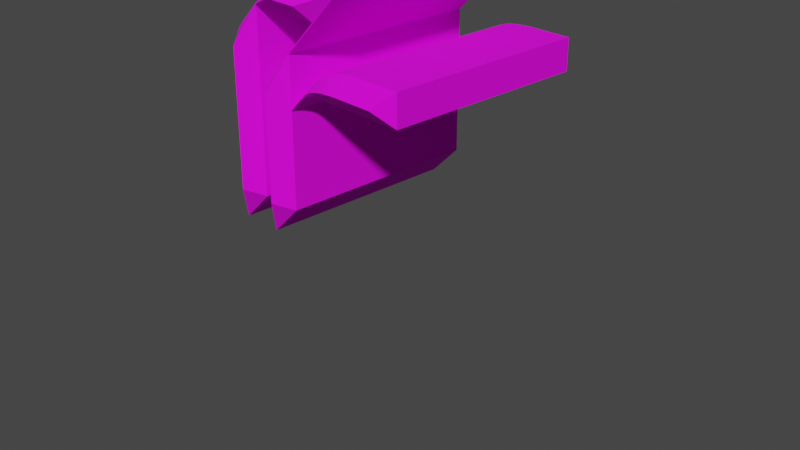 # Source: glyph.blend  (saved by Blender 2.90.8; exported with 4.5.12 LTS)
import bpy
from mathutils import Matrix  # noqa: F401  (used for matrix-valued properties, if any)

bpy.ops.wm.read_factory_settings(use_empty=True)
scene = bpy.context.scene
scene.name = 'Scene'

# ---- collections
col_collection = bpy.data.collections.new('Collection'); scene.collection.children.link(col_collection)

# ---- images (referenced by path relative to the original .blend; pixels are not part of the script)
import os
ASSET_DIR = os.environ.get("B2B_ASSET_DIR", "")  # directory of the original .blend (textures are referenced by path, not embedded)
HERE = os.path.dirname(os.path.abspath(__file__))  # packed textures are extracted next to this script under _unpacked/

def load_image(name, relpath, width, height, colorspace="sRGB"):
    """Load a texture the original file referenced (path relative to the .blend, or extracted next to this script)."""
    p = next((c for c in (os.path.join(HERE, relpath), os.path.join(ASSET_DIR, relpath)) if relpath and os.path.exists(c)), "")
    if p:
        img = bpy.data.images.load(p, check_existing=True)
        img.name = name
    else:  # same state as the original file: an image datablock whose file is absent (Cycles renders it pink)
        img = bpy.data.images.new(name, width, height)
        img.source = "FILE"
        img.filepath = "//" + (relpath or name)
    img.colorspace_settings.name = colorspace
    return img
img_glyph0000_psd = load_image('glyph0000.psd', 'glyph0000.psd', 1024, 1024, 'sRGB')
img_glyph_extrusion_material___default_texture0000_psd = load_image('glyph Extrusion Material - Default Texture0000.psd', 'glyph Extrusion Material - Default Texture0000.psd', 1024, 1024, 'sRGB')

# ---- materials (node trees are filled in below, after node groups)
mat_glyph_front_inflation_material = bpy.data.materials.new('glyph Front Inflation Material')
mat_glyph_front_inflation_material.use_transparent_shadow = False
mat_glyph_front_inflation_material.diffuse_color = (0.5, 0.5, 0.5, 1.0)
mat_glyph_front_inflation_material.roughness = 0.9179
mat_glyph_front_inflation_material.specular_intensity = 0.2
mat_glyph_front_bevel_material = bpy.data.materials.new('glyph Front Bevel Material')
mat_glyph_front_bevel_material.use_transparent_shadow = False
mat_glyph_front_bevel_material.diffuse_color = (0.5, 0.5, 0.5, 1.0)
mat_glyph_front_bevel_material.roughness = 0.9179
mat_glyph_front_bevel_material.specular_intensity = 0.2
mat_glyph_extrusion_material = bpy.data.materials.new('glyph Extrusion Material')
mat_glyph_extrusion_material.use_transparent_shadow = False
mat_glyph_extrusion_material.diffuse_color = (0.5, 0.5, 0.5, 1.0)
mat_glyph_extrusion_material.roughness = 0.9179
mat_glyph_extrusion_material.specular_intensity = 0.2
mat_glyph_back_bevel_material = bpy.data.materials.new('glyph Back Bevel Material')
mat_glyph_back_bevel_material.use_transparent_shadow = False
mat_glyph_back_bevel_material.diffuse_color = (0.5, 0.5, 0.5, 1.0)
mat_glyph_back_bevel_material.roughness = 0.9179
mat_glyph_back_bevel_material.specular_intensity = 0.2
mat_glyph_back_inflation_material = bpy.data.materials.new('glyph Back Inflation Material')
mat_glyph_back_inflation_material.use_transparent_shadow = False
mat_glyph_back_inflation_material.diffuse_color = (0.5, 0.5, 0.5, 1.0)
mat_glyph_back_inflation_material.roughness = 0.9179
mat_glyph_back_inflation_material.specular_intensity = 0.2

# ---- material node trees
mat_glyph_front_inflation_material.use_nodes = True; mat_glyph_front_inflation_material.node_tree.nodes.clear()
_N = mat_glyph_front_inflation_material.node_tree.nodes; _L = mat_glyph_front_inflation_material.node_tree.links
n0 = _N.new('ShaderNodeBsdfPrincipled'); n0.name = 'Principled BSDF'; n0.location = (10, 300)
n0.distribution = 'GGX'
n0.subsurface_method = 'BURLEY'
n0.inputs[2].default_value = 0.9179
n0.inputs[3].default_value = 1.45
n0.inputs[13].default_value = 0.2
n0.inputs[27].default_value = (0.0, 0.0, 0.0, 1.0)
n0.inputs[28].default_value = 1.0
n1 = _N.new('ShaderNodeOutputMaterial'); n1.name = 'Material Output'; n1.location = (300, 300)
n2 = _N.new('ShaderNodeTexImage'); n2.name = 'Image Texture'; n2.location = (-300, 600)
n2.image = img_glyph0000_psd
n3 = _N.new('ShaderNodeTexCoord'); n3.name = 'Texture Coordinate'; n3.location = (-1500, 300)
n3.label = 'Texture Coords'
n4 = _N.new('ShaderNodeMapping'); n4.name = 'Mapping'; n4.location = (-600, 600)
n4.vector_type = 'TEXTURE'
n4.inputs[1].default_value = (0.08577, 7e-06, 1.0)
n4.inputs[3].default_value = (0.8547, 1.001, 1.0)
_L.new(n0.outputs[0], n1.inputs[0])
_L.new(n2.outputs[0], n0.inputs[0])
_L.new(n4.outputs[0], n2.inputs[0])
_L.new(n3.outputs[2], n4.inputs[0])
n1.is_active_output = True
mat_glyph_front_bevel_material.use_nodes = True; mat_glyph_front_bevel_material.node_tree.nodes.clear()
_N = mat_glyph_front_bevel_material.node_tree.nodes; _L = mat_glyph_front_bevel_material.node_tree.links
n0 = _N.new('ShaderNodeBsdfPrincipled'); n0.name = 'Principled BSDF'; n0.location = (10, 300)
n0.distribution = 'GGX'
n0.subsurface_method = 'BURLEY'
n0.inputs[2].default_value = 0.9179
n0.inputs[3].default_value = 1.45
n0.inputs[13].default_value = 0.2
n0.inputs[27].default_value = (0.0, 0.0, 0.0, 1.0)
n0.inputs[28].default_value = 1.0
n1 = _N.new('ShaderNodeOutputMaterial'); n1.name = 'Material Output'; n1.location = (300, 300)
n2 = _N.new('ShaderNodeTexImage'); n2.name = 'Image Texture'; n2.location = (-300, 600)
n2.image = img_glyph0000_psd
n3 = _N.new('ShaderNodeTexCoord'); n3.name = 'Texture Coordinate'; n3.location = (-1500, 300)
n3.label = 'Texture Coords'
n4 = _N.new('ShaderNodeMapping'); n4.name = 'Mapping'; n4.location = (-600, 600)
n4.vector_type = 'TEXTURE'
n4.inputs[1].default_value = (0.08577, 7e-06, 1.0)
n4.inputs[3].default_value = (0.8547, 1.001, 1.0)
_L.new(n0.outputs[0], n1.inputs[0])
_L.new(n2.outputs[0], n0.inputs[0])
_L.new(n4.outputs[0], n2.inputs[0])
_L.new(n3.outputs[2], n4.inputs[0])
n1.is_active_output = True
mat_glyph_extrusion_material.use_nodes = True; mat_glyph_extrusion_material.node_tree.nodes.clear()
_N = mat_glyph_extrusion_material.node_tree.nodes; _L = mat_glyph_extrusion_material.node_tree.links
n0 = _N.new('ShaderNodeBsdfPrincipled'); n0.name = 'Principled BSDF'; n0.location = (10, 300)
n0.distribution = 'GGX'
n0.subsurface_method = 'BURLEY'
n0.inputs[2].default_value = 0.9179
n0.inputs[3].default_value = 1.45
n0.inputs[13].default_value = 0.2
n0.inputs[27].default_value = (0.0, 0.0, 0.0, 1.0)
n0.inputs[28].default_value = 1.0
n1 = _N.new('ShaderNodeOutputMaterial'); n1.name = 'Material Output'; n1.location = (300, 300)
n2 = _N.new('ShaderNodeTexImage'); n2.name = 'Image Texture'; n2.location = (-300, 600)
n2.image = img_glyph_extrusion_material___default_texture0000_psd
_L.new(n0.outputs[0], n1.inputs[0])
_L.new(n2.outputs[0], n0.inputs[0])
n1.is_active_output = True
mat_glyph_back_bevel_material.use_nodes = True; mat_glyph_back_bevel_material.node_tree.nodes.clear()
_N = mat_glyph_back_bevel_material.node_tree.nodes; _L = mat_glyph_back_bevel_material.node_tree.links
n0 = _N.new('ShaderNodeBsdfPrincipled'); n0.name = 'Principled BSDF'; n0.location = (10, 300)
n0.distribution = 'GGX'
n0.subsurface_method = 'BURLEY'
n0.inputs[2].default_value = 0.9179
n0.inputs[3].default_value = 1.45
n0.inputs[13].default_value = 0.2
n0.inputs[27].default_value = (0.0, 0.0, 0.0, 1.0)
n0.inputs[28].default_value = 1.0
n1 = _N.new('ShaderNodeOutputMaterial'); n1.name = 'Material Output'; n1.location = (300, 300)
n2 = _N.new('ShaderNodeTexImage'); n2.name = 'Image Texture'; n2.location = (-300, 600)
n2.image = img_glyph0000_psd
n3 = _N.new('ShaderNodeTexCoord'); n3.name = 'Texture Coordinate'; n3.location = (-1500, 300)
n3.label = 'Texture Coords'
n4 = _N.new('ShaderNodeMapping'); n4.name = 'Mapping'; n4.location = (-600, 600)
n4.vector_type = 'TEXTURE'
n4.inputs[1].default_value = (0.08577, 7e-06, 1.0)
n4.inputs[3].default_value = (0.8547, 1.001, 1.0)
_L.new(n0.outputs[0], n1.inputs[0])
_L.new(n2.outputs[0], n0.inputs[0])
_L.new(n4.outputs[0], n2.inputs[0])
_L.new(n3.outputs[2], n4.inputs[0])
n1.is_active_output = True
mat_glyph_back_inflation_material.use_nodes = True; mat_glyph_back_inflation_material.node_tree.nodes.clear()
_N = mat_glyph_back_inflation_material.node_tree.nodes; _L = mat_glyph_back_inflation_material.node_tree.links
n0 = _N.new('ShaderNodeBsdfPrincipled'); n0.name = 'Principled BSDF'; n0.location = (10, 300)
n0.distribution = 'GGX'
n0.subsurface_method = 'BURLEY'
n0.inputs[2].default_value = 0.9179
n0.inputs[3].default_value = 1.45
n0.inputs[13].default_value = 0.2
n0.inputs[27].default_value = (0.0, 0.0, 0.0, 1.0)
n0.inputs[28].default_value = 1.0
n1 = _N.new('ShaderNodeOutputMaterial'); n1.name = 'Material Output'; n1.location = (300, 300)
n2 = _N.new('ShaderNodeTexImage'); n2.name = 'Image Texture'; n2.location = (-300, 600)
n2.image = img_glyph0000_psd
n3 = _N.new('ShaderNodeTexCoord'); n3.name = 'Texture Coordinate'; n3.location = (-1500, 300)
n3.label = 'Texture Coords'
n4 = _N.new('ShaderNodeMapping'); n4.name = 'Mapping'; n4.location = (-600, 600)
n4.vector_type = 'TEXTURE'
n4.inputs[1].default_value = (0.08577, 7e-06, 1.0)
n4.inputs[3].default_value = (0.8547, 1.001, 1.0)
_L.new(n0.outputs[0], n1.inputs[0])
_L.new(n2.outputs[0], n0.inputs[0])
_L.new(n4.outputs[0], n2.inputs[0])
_L.new(n3.outputs[2], n4.inputs[0])
n1.is_active_output = True

# ---- world
world_world = bpy.data.worlds.new('World'); scene.world = world_world
world_world.use_nodes = True; world_world.node_tree.nodes.clear()
_N = world_world.node_tree.nodes; _L = world_world.node_tree.links
n0 = _N.new('ShaderNodeOutputWorld'); n0.name = 'World Output'; n0.location = (300, 300)
n1 = _N.new('ShaderNodeBackground'); n1.name = 'Background'; n1.location = (10, 300)
n1.inputs[0].default_value = (0.05088, 0.05088, 0.05088, 1.0)
_L.new(n1.outputs[0], n0.inputs[0])
n0.is_active_output = True
world_world.color = (0.05088, 0.05088, 0.05088)
world_world.use_sun_shadow = False
world_world.sun_shadow_jitter_overblur = 0.0

# ---- cameras
cam_camera = bpy.data.cameras.new('Camera')
cam_camera.clip_end = 100.0
cam_camera.ortho_scale = 7.314

# ---- meshes
me_glyph = bpy.data.meshes.new('glyph')
me_glyph.from_pydata([(-513.0, 1248.0, 841.8), (27.0, 1779.0, 847.8), (21.0, 1782.0, 841.8), (-253.4, 1499.0, 848.2), (34.42, 1797.0, 855.2), (21.01, 1784.0, 841.8), (27.0, 1779.0, 847.8), (-616.8, 1788.0, 847.6), (-611.0, 1782.0, 841.8), (-344.8, 1900.0, 959.3), (-742.9, 316.9, 973.7), (-611.0, 262.0, 841.8), (-742.5, 1445.0, 973.3), (-875.0, 0.0, 841.8), (-611.0, 262.0, 841.8), (-742.9, 316.9, 973.7), (-742.5, 1445.0, 973.3), (-874.0, 1452.0, 841.8), (-742.9, 316.9, 973.7), (-871.3, 1480.0, 841.8), (-741.7, 1463.0, 972.5), (-868.4, 1498.0, 841.8), (-741.0, 1472.0, 971.8), (-864.3, 1515.0, 841.8), (-740.2, 1478.0, 971.0), (-859.0, 1530.0, 841.8), (-739.5, 1483.0, 970.3), (-854.0, 1541.0, 841.8), (-739.3, 1483.0, 970.1), (-842.3, 1562.0, 841.8), (-736.2, 1495.0, 967.0), (-828.6, 1582.0, 841.8), (-732.3, 1508.0, 963.1), (-813.4, 1600.0, 841.8), (-727.0, 1522.0, 957.8), (-788.6, 1626.0, 841.8), (-714.7, 1553.0, 945.5), (-344.8, 1900.0, 959.3), (-423.7, 1988.0, 841.8), (-616.8, 1788.0, 847.6), (-332.6, 1905.0, 963.6), (-406.3, 2002.0, 841.8), (-320.6, 1909.0, 967.4), (-387.6, 2015.0, 841.8), (-310.2, 1911.0, 970.1), (-367.2, 2026.0, 841.8), (-299.9, 1913.0, 972.2), (-345.0, 2036.0, 841.8), (-292.3, 1915.0, 973.4), (-324.7, 2042.0, 841.8), (-285.7, 1915.0, 974.0), (-307.0, 2046.0, 841.8), (-275.6, 1916.0, 974.6), (-287.9, 2048.0, 841.8), (-253.6, 1917.0, 975.3), (-257.4, 2050.0, 841.8), (303.0, 2048.0, 841.8), (-15.25, 1917.0, 974.4), (-253.4, 1499.0, 848.2), (-247.0, 1496.0, 841.8), (27.0, 1779.0, 847.8), (-253.5, 1066.0, 848.3), (-247.0, 1082.0, 841.8), (-380.0, 1193.0, 974.8), (-253.5, 1066.0, 848.3), (-231.4, 1091.0, 846.7), (-247.0, 1082.0, 841.8), (87.1, 1312.0, 908.4), (45.55, 1364.0, 841.8), (27.04, 1290.0, 886.2), (146.6, 1332.0, 928.3), (97.21, 1403.0, 841.8), (190.0, 1344.0, 941.2), (138.6, 1430.0, 841.8), (214.3, 1351.0, 947.6), (166.2, 1445.0, 841.8), (236.5, 1356.0, 952.5), (194.3, 1458.0, 841.8), (260.6, 1360.0, 956.8), (224.5, 1469.0, 841.8), (286.1, 1363.0, 960.6), (256.5, 1479.0, 841.8), (329.8, 1368.0, 965.4), (307.8, 1490.0, 841.8), (394.8, 1373.0, 970.2), (381.3, 1500.0, 841.8), (484.0, 1375.0, 973.5), (479.5, 1507.0, 841.8), (875.0, 1506.0, 841.8), (743.1, 1374.0, 973.7), (875.0, 1242.0, 841.8), (875.0, 1506.0, 841.8), (743.1, 1374.0, 973.7), (743.1, 1374.0, 973.7), (484.0, 1375.0, 973.5), (875.0, 1242.0, 841.8), (-15.6, 1243.0, 841.8), (19.85, 1246.0, 841.8), (-19.09, 1269.0, 868.6), (-36.61, 1239.0, 841.8), (-40.61, 1258.0, 861.4), (-46.16, 1237.0, 841.8), (-50.56, 1253.0, 858.4), (-55.0, 1234.0, 841.8), (-59.72, 1247.0, 855.8), (-63.23, 1231.0, 841.8), (-68.26, 1242.0, 853.8), (-72.19, 1226.0, 841.8), (-77.32, 1235.0, 852.1), (-91.91, 1214.0, 841.8), (-96.29, 1220.0, 849.5), (-113.4, 1198.0, 841.8), (-117.0, 1202.0, 847.7), (-147.1, 1169.0, 841.8), (-149.9, 1172.0, 846.0), (-191.0, 1127.0, 841.8), (-193.6, 1129.0, 845.6), (-231.4, 1091.0, 846.7), (-227.8, 1087.0, 841.8), (-253.5, 1066.0, 848.3), (-247.0, 1064.0, 841.8), (-380.0, 1066.0, 974.8), (-380.0, 319.4, 974.8), (-253.5, 1066.0, 848.3), (-513.0, 0.0, 841.8), (-247.0, 264.0, 841.8), (-380.0, 319.4, 974.8), (-380.0, 1193.0, 974.8), (-513.0, 1248.0, 841.8), (-380.0, 1066.0, 974.8), (-380.0, 1193.0, 974.8), (21.0, 1782.0, 841.8), (21.01, 1784.0, 841.8), (-332.6, 1905.0, 963.6), (-320.6, 1909.0, 967.4), (-310.2, 1911.0, 970.1), (-299.9, 1913.0, 972.2), (-292.3, 1915.0, 973.4), (-285.7, 1915.0, 974.0), (-275.6, 1916.0, 974.6), (-253.6, 1917.0, 975.3), (34.42, 1797.0, 855.2), (-15.25, 1917.0, 974.4), (-741.7, 1463.0, 972.5), (-741.0, 1472.0, 971.8), (-740.2, 1478.0, 971.0), (-739.5, 1483.0, 970.3), (-739.3, 1483.0, 970.1), (-736.2, 1495.0, 967.0), (-732.3, 1508.0, 963.1), (-727.0, 1522.0, 957.8), (-714.7, 1553.0, 945.5), (-611.0, 1782.0, 841.8), (-616.8, 1788.0, 847.6), (-875.0, 0.0, 841.8), (303.0, 2048.0, 841.8), (34.42, 1797.0, 855.2), (-15.25, 1917.0, 974.4), (-380.0, 1066.0, 974.8), (-247.0, 1496.0, 841.8), (-253.4, 1499.0, 848.2), (-193.6, 1129.0, 845.6), (-2.972, 1323.0, 841.8), (-149.9, 1172.0, 846.0), (-117.0, 1202.0, 847.7), (-96.29, 1220.0, 849.5), (-77.32, 1235.0, 852.1), (-68.26, 1242.0, 853.8), (-59.72, 1247.0, 855.8), (-50.56, 1253.0, 858.4), (-40.61, 1258.0, 861.4), (-19.09, 1269.0, 868.6), (18.12, 1287.0, 882.5), (394.8, 1373.0, 970.2), (329.8, 1368.0, 965.4), (286.1, 1363.0, 960.6), (260.6, 1360.0, 956.8), (236.5, 1356.0, 952.5), (214.3, 1351.0, 947.6), (190.0, 1344.0, 941.2), (146.6, 1332.0, 928.3), (87.1, 1312.0, 908.4), (27.04, 1290.0, 886.2), (18.12, 1287.0, 882.5), (-247.0, 1064.0, 841.8), (-247.0, 264.0, 841.8), (-380.0, 319.4, 974.8), (-513.0, 0.0, 841.8), (-513.0, 1248.0, -908.5), (-513.0, 1248.0, 841.8), (21.0, 1782.0, 841.8), (21.0, 1782.0, -908.5), (21.0, 1782.0, -908.5), (21.0, 1782.0, 841.8), (21.01, 1784.0, 841.8), (21.01, 1784.0, -908.5), (21.01, 1784.0, -908.5), (21.01, 1784.0, 841.8), (-611.0, 1782.0, 841.8), (-611.0, 1782.0, -908.5), (-611.0, 1782.0, -908.5), (-611.0, 1782.0, 841.8), (-611.0, 262.0, 841.8), (-611.0, 262.0, -908.5), (-611.0, 262.0, -908.5), (-611.0, 262.0, 841.8), (-875.0, 0.0, 841.8), (-875.0, 0.0, -908.5), (-875.0, 0.0, -908.5), (-875.0, 0.0, 841.8), (-874.0, 1452.0, 841.8), (-874.0, 1452.0, -908.5), (-871.3, 1480.0, 841.8), (-871.3, 1480.0, -908.5), (-868.4, 1498.0, 841.8), (-868.4, 1498.0, -908.5), (-864.3, 1515.0, 841.8), (-864.3, 1515.0, -908.5), (-859.0, 1530.0, 841.8), (-859.0, 1530.0, -908.5), (-854.0, 1541.0, 841.8), (-854.0, 1541.0, -908.5), (-842.3, 1562.0, 841.8), (-842.3, 1562.0, -908.5), (-828.6, 1582.0, 841.8), (-828.6, 1582.0, -908.5), (-813.4, 1600.0, 841.8), (-813.4, 1600.0, -908.5), (-788.6, 1626.0, 841.8), (-788.6, 1626.0, -908.5), (-423.7, 1988.0, 841.8), (-423.7, 1988.0, -908.5), (-406.3, 2002.0, 841.8), (-406.3, 2002.0, -908.5), (-387.6, 2015.0, 841.8), (-387.6, 2015.0, -908.5), (-367.2, 2026.0, 841.8), (-367.2, 2026.0, -908.5), (-345.0, 2036.0, 841.8), (-345.0, 2036.0, -908.5), (-324.7, 2042.0, 841.8), (-324.7, 2042.0, -908.5), (-307.0, 2046.0, 841.8), (-307.0, 2046.0, -908.5), (-287.9, 2048.0, 841.8), (-287.9, 2048.0, -908.5), (-257.4, 2050.0, 841.8), (-257.4, 2050.0, -908.5), (303.0, 2048.0, 841.8), (303.0, 2048.0, -908.5), (303.0, 2048.0, -908.5), (303.0, 2048.0, 841.8), (-247.0, 1496.0, 841.8), (-247.0, 1496.0, -908.5), (-247.0, 1496.0, -908.5), (-247.0, 1496.0, 841.8), (-247.0, 1082.0, 841.8), (-247.0, 1082.0, -908.5), (-247.0, 1082.0, -908.5), (-247.0, 1082.0, 841.8), (-2.972, 1323.0, 841.8), (-2.972, 1323.0, -908.5), (45.55, 1364.0, 841.8), (45.55, 1364.0, -908.5), (97.21, 1403.0, 841.8), (97.21, 1403.0, -908.5), (138.6, 1430.0, 841.8), (138.6, 1430.0, -908.5), (166.2, 1445.0, 841.8), (166.2, 1445.0, -908.5), (194.3, 1458.0, 841.8), (194.3, 1458.0, -908.5), (224.5, 1469.0, 841.8), (224.5, 1469.0, -908.5), (256.5, 1479.0, 841.8), (256.5, 1479.0, -908.5), (307.8, 1490.0, 841.8), (307.8, 1490.0, -908.5), (381.3, 1500.0, 841.8), (381.3, 1500.0, -908.5), (479.5, 1507.0, 841.8), (479.5, 1507.0, -908.5), (875.0, 1506.0, 841.8), (875.0, 1506.0, -908.5), (875.0, 1506.0, -908.5), (875.0, 1506.0, 841.8), (875.0, 1242.0, 841.8), (875.0, 1242.0, -908.5), (875.0, 1242.0, -908.5), (875.0, 1242.0, 841.8), (19.85, 1246.0, 841.8), (19.85, 1246.0, -908.5), (-15.6, 1243.0, 841.8), (-15.6, 1243.0, -908.5), (-36.61, 1239.0, 841.8), (-36.61, 1239.0, -908.5), (-46.16, 1237.0, 841.8), (-46.16, 1237.0, -908.5), (-55.0, 1234.0, 841.8), (-55.0, 1234.0, -908.5), (-63.23, 1231.0, 841.8), (-63.23, 1231.0, -908.5), (-72.19, 1226.0, 841.8), (-72.19, 1226.0, -908.5), (-91.91, 1214.0, 841.8), (-91.91, 1214.0, -908.5), (-113.4, 1198.0, 841.8), (-113.4, 1198.0, -908.5), (-147.1, 1169.0, 841.8), (-147.1, 1169.0, -908.5), (-191.0, 1127.0, 841.8), (-191.0, 1127.0, -908.5), (-227.8, 1087.0, 841.8), (-227.8, 1087.0, -908.5), (-247.0, 1064.0, 841.8), (-247.0, 1064.0, -908.5), (-247.0, 1064.0, -908.5), (-247.0, 1064.0, 841.8), (-247.0, 264.0, 841.8), (-247.0, 264.0, -908.5), (-247.0, 264.0, -908.5), (-247.0, 264.0, 841.8), (-513.0, 0.0, 841.8), (-513.0, 0.0, -908.5), (-513.0, 0.0, -908.5), (-513.0, 0.0, 841.8), (-513.0, 1248.0, 841.8), (-513.0, 1248.0, -908.5), (21.0, 1782.0, -908.5), (27.0, 1779.0, -908.5), (-253.4, 1499.0, -908.5), (21.01, 1784.0, -908.5), (34.42, 1797.0, -908.5), (-611.0, 1782.0, -908.5), (-616.8, 1788.0, -908.5), (-344.8, 1900.0, -908.5), (-611.0, 262.0, -908.5), (-742.9, 316.9, -908.5), (-742.5, 1445.0, -908.5), (-875.0, 0.0, -908.5), (-874.0, 1452.0, -908.5), (-871.3, 1480.0, -908.5), (-741.7, 1463.0, -908.5), (-868.4, 1498.0, -908.5), (-741.0, 1472.0, -908.5), (-864.3, 1515.0, -908.5), (-740.2, 1478.0, -908.5), (-859.0, 1530.0, -908.5), (-739.5, 1483.0, -908.5), (-854.0, 1541.0, -908.5), (-739.3, 1483.0, -908.5), (-842.3, 1562.0, -908.5), (-736.2, 1495.0, -908.5), (-828.6, 1582.0, -908.5), (-732.3, 1508.0, -908.5), (-813.4, 1600.0, -908.5), (-727.0, 1522.0, -908.5), (-788.6, 1626.0, -908.5), (-714.7, 1553.0, -908.5), (-423.7, 1988.0, -908.5), (-406.3, 2002.0, -908.5), (-332.6, 1905.0, -908.5), (-387.6, 2015.0, -908.5), (-320.6, 1909.0, -908.5), (-367.2, 2026.0, -908.5), (-310.2, 1911.0, -908.5), (-345.0, 2036.0, -908.5), (-299.9, 1913.0, -908.5), (-324.7, 2042.0, -908.5), (-292.3, 1915.0, -908.5), (-307.0, 2046.0, -908.5), (-285.7, 1915.0, -908.5), (-287.9, 2048.0, -908.5), (-275.6, 1916.0, -908.5), (-257.4, 2050.0, -908.5), (-253.6, 1917.0, -908.5), (303.0, 2048.0, -908.5), (-15.25, 1917.0, -908.5), (-247.0, 1496.0, -908.5), (-247.0, 1082.0, -908.5), (-253.5, 1066.0, -908.5), (-380.0, 1066.0, -908.5), (-231.4, 1091.0, -908.5), (45.55, 1364.0, -908.5), (87.1, 1312.0, -908.5), (27.04, 1290.0, -908.5), (97.21, 1403.0, -908.5), (146.6, 1332.0, -908.5), (138.6, 1430.0, -908.5), (190.0, 1344.0, -908.5), (166.2, 1445.0, -908.5), (214.3, 1351.0, -908.5), (194.3, 1458.0, -908.5), (236.5, 1356.0, -908.5), (224.5, 1469.0, -908.5), (260.6, 1360.0, -908.5), (256.5, 1479.0, -908.5), (286.1, 1363.0, -908.5), (307.8, 1490.0, -908.5), (329.8, 1368.0, -908.5), (381.3, 1500.0, -908.5), (394.8, 1373.0, -908.5), (479.5, 1507.0, -908.5), (484.0, 1375.0, -908.5), (875.0, 1506.0, -908.5), (743.1, 1374.0, -908.5), (875.0, 1242.0, -908.5), (19.85, 1246.0, -908.5), (-15.6, 1243.0, -908.5), (-19.09, 1269.0, -908.5), (-36.61, 1239.0, -908.5), (-40.61, 1258.0, -908.5), (-46.16, 1237.0, -908.5), (-50.56, 1253.0, -908.5), (-55.0, 1234.0, -908.5), (-59.72, 1247.0, -908.5), (-63.23, 1231.0, -908.5), (-68.26, 1242.0, -908.5), (-72.19, 1226.0, -908.5), (-77.32, 1235.0, -908.5), (-91.91, 1214.0, -908.5), (-96.29, 1220.0, -908.5), (-113.4, 1198.0, -908.5), (-117.0, 1202.0, -908.5), (-147.1, 1169.0, -908.5), (-149.9, 1172.0, -908.5), (-191.0, 1127.0, -908.5), (-193.6, 1129.0, -908.5), (-227.8, 1087.0, -908.5), (-247.0, 1064.0, -908.5), (-380.0, 319.4, -908.5), (-247.0, 264.0, -908.5), (-513.0, 0.0, -908.5), (-513.0, 1248.0, -908.5), (-380.0, 1193.0, -908.5), (-2.972, 1323.0, -908.5), (18.12, 1287.0, -908.5)], [], [(1, 2, 3), (4, 5, 6), (7, 8, 9), (10, 11, 12), (13, 14, 15), (16, 17, 18), (19, 17, 20), (21, 19, 22), (23, 21, 24), (25, 23, 26), (27, 25, 28), (29, 27, 30), (31, 29, 32), (33, 31, 34), (35, 33, 36), (37, 38, 39), (40, 41, 37), (42, 43, 40), (44, 45, 42), (46, 47, 44), (48, 49, 46), (50, 51, 48), (52, 53, 50), (54, 55, 52), (56, 55, 57), (58, 59, 60), (61, 62, 63), (64, 65, 66), (67, 68, 69), (70, 71, 67), (72, 73, 70), (74, 75, 72), (76, 77, 74), (78, 79, 76), (80, 81, 78), (82, 83, 80), (84, 85, 82), (86, 87, 84), (88, 87, 89), (90, 91, 92), (93, 94, 95), (96, 97, 98), (99, 96, 100), (101, 99, 102), (103, 101, 104), (105, 103, 106), (107, 105, 108), (109, 107, 110), (111, 109, 112), (113, 111, 114), (115, 113, 116), (117, 118, 116), (119, 120, 117), (121, 122, 123), (124, 125, 126), (127, 128, 129), (2, 0, 3), (130, 3, 0), (131, 6, 5), (8, 132, 9), (9, 132, 133), (133, 132, 134), (134, 132, 135), (135, 132, 136), (136, 132, 137), (137, 132, 138), (138, 132, 139), (139, 132, 140), (132, 141, 140), (142, 140, 141), (12, 11, 143), (143, 11, 144), (144, 11, 145), (145, 11, 146), (146, 11, 147), (147, 11, 148), (148, 11, 149), (149, 11, 150), (150, 11, 151), (11, 152, 151), (153, 151, 152), (154, 18, 17), (16, 20, 17), (20, 22, 19), (22, 24, 21), (24, 26, 23), (26, 28, 25), (28, 30, 27), (30, 32, 29), (32, 34, 31), (34, 36, 33), (38, 35, 39), (36, 39, 35), (38, 37, 41), (41, 40, 43), (43, 42, 45), (45, 44, 47), (47, 46, 49), (49, 48, 51), (51, 50, 53), (53, 52, 55), (54, 57, 55), (59, 155, 60), (60, 155, 156), (157, 156, 155), (158, 61, 63), (62, 159, 63), (160, 63, 159), (65, 161, 66), (66, 161, 162), (161, 163, 162), (163, 164, 162), (164, 165, 162), (165, 166, 162), (166, 167, 162), (167, 168, 162), (168, 169, 162), (169, 170, 162), (170, 171, 162), (171, 172, 162), (69, 162, 172), (162, 69, 68), (68, 67, 71), (71, 70, 73), (73, 72, 75), (75, 74, 77), (77, 76, 79), (79, 78, 81), (81, 80, 83), (83, 82, 85), (85, 84, 87), (86, 89, 87), (94, 173, 95), (173, 174, 95), (174, 175, 95), (175, 176, 95), (176, 177, 95), (177, 178, 95), (178, 179, 95), (179, 180, 95), (180, 181, 95), (95, 181, 97), (181, 182, 97), (183, 97, 182), (183, 98, 97), (98, 100, 96), (100, 102, 99), (102, 104, 101), (104, 106, 103), (106, 108, 105), (108, 110, 107), (110, 112, 109), (112, 114, 111), (114, 116, 113), (115, 116, 118), (118, 117, 120), (123, 122, 184), (185, 184, 122), (129, 128, 186), (187, 186, 128), (188, 189, 190), (188, 190, 191), (192, 193, 194), (192, 194, 195), (196, 197, 198), (196, 198, 199), (200, 201, 202), (200, 202, 203), (204, 205, 206), (204, 206, 207), (208, 209, 210), (208, 210, 211), (211, 210, 212), (211, 212, 213), (213, 212, 214), (213, 214, 215), (215, 214, 216), (215, 216, 217), (217, 216, 218), (217, 218, 219), (219, 218, 220), (219, 220, 221), (221, 220, 222), (221, 222, 223), (223, 222, 224), (223, 224, 225), (225, 224, 226), (225, 226, 227), (227, 226, 228), (227, 228, 229), (229, 228, 230), (229, 230, 231), (231, 230, 232), (231, 232, 233), (233, 232, 234), (233, 234, 235), (235, 234, 236), (235, 236, 237), (237, 236, 238), (237, 238, 239), (239, 238, 240), (239, 240, 241), (241, 240, 242), (241, 242, 243), (243, 242, 244), (243, 244, 245), (245, 244, 246), (245, 246, 247), (247, 246, 248), (247, 248, 249), (250, 251, 252), (250, 252, 253), (254, 255, 256), (254, 256, 257), (258, 259, 260), (258, 260, 261), (261, 260, 262), (261, 262, 263), (263, 262, 264), (263, 264, 265), (265, 264, 266), (265, 266, 267), (267, 266, 268), (267, 268, 269), (269, 268, 270), (269, 270, 271), (271, 270, 272), (271, 272, 273), (273, 272, 274), (273, 274, 275), (275, 274, 276), (275, 276, 277), (277, 276, 278), (277, 278, 279), (279, 278, 280), (279, 280, 281), (281, 280, 282), (281, 282, 283), (284, 285, 286), (284, 286, 287), (288, 289, 290), (288, 290, 291), (291, 290, 292), (291, 292, 293), (293, 292, 294), (293, 294, 295), (295, 294, 296), (295, 296, 297), (297, 296, 298), (297, 298, 299), (299, 298, 300), (299, 300, 301), (301, 300, 302), (301, 302, 303), (303, 302, 304), (303, 304, 305), (305, 304, 306), (305, 306, 307), (307, 306, 308), (307, 308, 309), (309, 308, 310), (309, 310, 311), (311, 310, 312), (311, 312, 313), (313, 312, 314), (313, 314, 315), (316, 317, 318), (316, 318, 319), (320, 321, 322), (320, 322, 323), (324, 325, 326), (324, 326, 327), (328, 329, 330), (331, 332, 329), (333, 334, 335), (336, 337, 338), (336, 339, 337), (340, 338, 337), (340, 341, 342), (341, 343, 344), (343, 345, 346), (345, 347, 348), (347, 349, 350), (349, 351, 352), (351, 353, 354), (353, 355, 356), (355, 357, 358), (359, 335, 334), (360, 361, 335), (362, 363, 361), (364, 365, 363), (366, 367, 365), (368, 369, 367), (370, 371, 369), (372, 373, 371), (374, 375, 373), (374, 376, 377), (378, 330, 329), (379, 380, 381), (382, 380, 379), (383, 384, 385), (386, 387, 384), (388, 389, 387), (390, 391, 389), (392, 393, 391), (394, 395, 393), (396, 397, 395), (398, 399, 397), (400, 401, 399), (402, 403, 401), (402, 404, 405), (404, 406, 405), (403, 405, 406), (407, 408, 409), (408, 410, 411), (410, 412, 413), (412, 414, 415), (414, 416, 417), (416, 418, 419), (418, 420, 421), (420, 422, 423), (422, 424, 425), (424, 426, 427), (428, 382, 427), (429, 380, 382), (430, 381, 380), (431, 432, 430), (433, 434, 381), (433, 328, 330), (330, 434, 433), (329, 328, 331), (331, 333, 335), (331, 335, 361), (331, 361, 363), (331, 363, 365), (331, 365, 367), (331, 367, 369), (331, 369, 371), (331, 371, 373), (331, 373, 375), (331, 375, 377), (377, 332, 331), (336, 338, 342), (336, 342, 344), (336, 344, 346), (336, 346, 348), (336, 348, 350), (336, 350, 352), (336, 352, 354), (336, 354, 356), (336, 356, 358), (333, 336, 358), (358, 334, 333), (337, 339, 340), (342, 338, 340), (344, 342, 341), (346, 344, 343), (348, 346, 345), (350, 348, 347), (352, 350, 349), (354, 352, 351), (356, 354, 353), (358, 356, 355), (357, 359, 334), (334, 358, 357), (335, 359, 360), (361, 360, 362), (363, 362, 364), (365, 364, 366), (367, 366, 368), (369, 368, 370), (371, 370, 372), (373, 372, 374), (377, 375, 374), (376, 378, 329), (376, 329, 332), (332, 377, 376), (379, 381, 434), (378, 379, 434), (434, 330, 378), (427, 382, 379), (427, 379, 435), (425, 427, 435), (423, 425, 435), (421, 423, 435), (419, 421, 435), (417, 419, 435), (415, 417, 435), (413, 415, 435), (411, 413, 435), (409, 411, 435), (436, 409, 435), (435, 385, 436), (385, 435, 383), (384, 383, 386), (387, 386, 388), (389, 388, 390), (391, 390, 392), (393, 392, 394), (395, 394, 396), (397, 396, 398), (399, 398, 400), (401, 400, 402), (405, 403, 402), (401, 403, 406), (399, 401, 406), (397, 399, 406), (395, 397, 406), (393, 395, 406), (391, 393, 406), (389, 391, 406), (387, 389, 406), (384, 387, 406), (384, 406, 407), (385, 384, 407), (407, 436, 385), (409, 436, 407), (411, 409, 408), (413, 411, 410), (415, 413, 412), (417, 415, 414), (419, 417, 416), (421, 419, 418), (423, 421, 420), (425, 423, 422), (427, 425, 424), (427, 426, 428), (382, 428, 429), (430, 380, 429), (429, 431, 430), (432, 433, 381), (381, 430, 432)])
me_glyph.polygons.foreach_set('use_smooth', [True] * 432)
me_glyph.polygons.foreach_set('material_index', [1, 1, 1, 1, 1, 1, 1, 1, 1, 1, 1, 1, 1, 1, 1, 1, 1, 1, 1, 1, 1, 1, 1, 1, 1, 1, 1, 1, 1, 1, 1, 1, 1, 1, 1, 1, 1, 1, 1, 1, 1, 1, 1, 1, 1, 1, 1, 1, 1, 1, 1, 1, 1, 1, 1, 1, 1, 1, 1, 1, 1, 1, 1, 1, 1, 1, 1, 1, 1, 1, 1, 1, 1, 1, 1, 1, 1, 1, 1, 1, 1, 1, 1, 1, 1, 1, 1, 1, 1, 1, 1, 1, 1, 1, 1, 1, 1, 1, 1, 1, 1, 1, 1, 1, 1, 1, 1, 1, 1, 1, 1, 1, 1, 1, 1, 1, 1, 1, 1, 1, 1, 1, 1, 1, 1, 1, 1, 1, 1, 1, 1, 1, 1, 1, 1, 1, 1, 1, 1, 1, 1, 1, 1, 1, 1, 1, 1, 1, 1, 1, 1, 1, 1, 1, 1, 1, 1, 1, 1, 1, 2, 2, 2, 2, 2, 2, 2, 2, 2, 2, 2, 2, 2, 2, 2, 2, 2, 2, 2, 2, 2, 2, 2, 2, 2, 2, 2, 2, 2, 2, 2, 2, 2, 2, 2, 2, 2, 2, 2, 2, 2, 2, 2, 2, 2, 2, 2, 2, 2, 2, 2, 2, 2, 2, 2, 2, 2, 2, 2, 2, 2, 2, 2, 2, 2, 2, 2, 2, 2, 2, 2, 2, 2, 2, 2, 2, 2, 2, 2, 2, 2, 2, 2, 2, 2, 2, 2, 2, 2, 2, 2, 2, 2, 2, 2, 2, 2, 2, 2, 2, 2, 2, 2, 2, 2, 2, 2, 2, 2, 2, 2, 2, 4, 4, 4, 4, 4, 4, 4, 4, 4, 4, 4, 4, 4, 4, 4, 4, 4, 4, 4, 4, 4, 4, 4, 4, 4, 4, 4, 4, 4, 4, 4, 4, 4, 4, 4, 4, 4, 4, 4, 4, 4, 4, 4, 4, 4, 4, 4, 4, 4, 4, 4, 4, 4, 4, 4, 4, 4, 4, 4, 4, 4, 4, 4, 4, 4, 4, 4, 4, 4, 4, 4, 4, 4, 4, 4, 4, 4, 4, 4, 4, 4, 4, 4, 4, 4, 4, 4, 4, 4, 4, 4, 4, 4, 4, 4, 4, 4, 4, 4, 4, 4, 4, 4, 4, 4, 4, 4, 4, 4, 4, 4, 4, 4, 4, 4, 4, 4, 4, 4, 4, 4, 4, 4, 4, 4, 4, 4, 4, 4, 4, 4, 4, 4, 4, 4, 4, 4, 4, 4, 4, 4, 4, 4, 4, 4, 4, 4, 4, 4, 4, 4, 4, 4, 4, 4, 4, 4, 4, 4, 4])
_uv = me_glyph.uv_layers.new(name='UVMap')
_uv.uv.foreach_set('vector', [0.5154, 0.868, 0.512, 0.8692, 0.3552, 0.731, 0.5197, 0.8768, 0.512, 0.8702, 0.5154, 0.868, 0.1475, 0.8721, 0.1509, 0.8692, 0.303, 0.927, 0.07549, 0.1546, 0.1509, 0.1278, 0.07571, 0.705, 0.0, 0.0, 0.1509, 0.1278, 0.07549, 0.1546, 0.07571, 0.705, 0.00056, 0.708, 0.07549, 0.1546, 0.002098, 0.722, 0.00056, 0.708, 0.07619, 0.7138, 0.003778, 0.7307, 0.002098, 0.722, 0.0766, 0.718, 0.006093, 0.7388, 0.003778, 0.7307, 0.07702, 0.721, 0.009143, 0.7463, 0.006093, 0.7388, 0.07745, 0.7232, 0.01199, 0.7517, 0.009143, 0.7463, 0.07756, 0.7236, 0.01867, 0.762, 0.01199, 0.7517, 0.07933, 0.7295, 0.02648, 0.7715, 0.01867, 0.762, 0.08157, 0.7355, 0.03518, 0.7804, 0.02648, 0.7715, 0.08457, 0.7426, 0.04936, 0.7929, 0.03518, 0.7804, 0.09157, 0.7574, 0.303, 0.927, 0.2579, 0.9695, 0.1475, 0.8721, 0.3099, 0.9291, 0.2679, 0.9765, 0.303, 0.927, 0.3168, 0.931, 0.2785, 0.9829, 0.3099, 0.9291, 0.3227, 0.9323, 0.2901, 0.9885, 0.3168, 0.931, 0.3286, 0.9334, 0.3029, 0.9931, 0.3227, 0.9323, 0.3329, 0.9339, 0.3145, 0.9962, 0.3286, 0.9334, 0.3367, 0.9342, 0.3246, 0.9979, 0.3329, 0.9339, 0.3425, 0.9346, 0.3355, 0.9991, 0.3367, 0.9342, 0.3551, 0.9349, 0.3529, 1.0, 0.3425, 0.9346, 0.6731, 0.999, 0.3529, 1.0, 0.4913, 0.9349, 0.3552, 0.731, 0.3589, 0.7297, 0.5154, 0.868, 0.3551, 0.5202, 0.3589, 0.5278, 0.2829, 0.5819, 0.3551, 0.5202, 0.3678, 0.532, 0.3589, 0.5278, 0.5498, 0.6401, 0.526, 0.6655, 0.5155, 0.6294, 0.5838, 0.6496, 0.5555, 0.6843, 0.5498, 0.6401, 0.6086, 0.6558, 0.5792, 0.6973, 0.5838, 0.6496, 0.6225, 0.6589, 0.595, 0.7049, 0.6086, 0.6558, 0.6352, 0.6612, 0.611, 0.7112, 0.6225, 0.6589, 0.6489, 0.6633, 0.6283, 0.7166, 0.6352, 0.6612, 0.6635, 0.6651, 0.6466, 0.7212, 0.6489, 0.6633, 0.6885, 0.6673, 0.6759, 0.7267, 0.6635, 0.6651, 0.7256, 0.6695, 0.7179, 0.7318, 0.6885, 0.6673, 0.7766, 0.6709, 0.774, 0.7352, 0.7256, 0.6695, 1.0, 0.7346, 0.774, 0.7352, 0.9246, 0.6705, 1.0, 0.6058, 1.0, 0.7346, 0.9246, 0.6705, 0.9246, 0.6705, 0.7766, 0.6709, 1.0, 0.6058, 0.4911, 0.6062, 0.5113, 0.6077, 0.4891, 0.6192, 0.4791, 0.6044, 0.4911, 0.6062, 0.4768, 0.6138, 0.4736, 0.6033, 0.4791, 0.6044, 0.4711, 0.611, 0.4686, 0.6019, 0.4736, 0.6033, 0.4659, 0.6084, 0.4639, 0.6003, 0.4686, 0.6019, 0.461, 0.6056, 0.4587, 0.5981, 0.4639, 0.6003, 0.4558, 0.6024, 0.4475, 0.592, 0.4587, 0.5981, 0.445, 0.5951, 0.4352, 0.5841, 0.4475, 0.592, 0.4331, 0.5864, 0.4159, 0.5701, 0.4352, 0.5841, 0.4143, 0.5717, 0.3909, 0.5496, 0.4159, 0.5701, 0.3894, 0.5509, 0.3678, 0.532, 0.3698, 0.5304, 0.3894, 0.5509, 0.3551, 0.5202, 0.3589, 0.519, 0.3678, 0.532, 0.2829, 0.5202, 0.2829, 0.1558, 0.3551, 0.5202, 0.2069, 0.0, 0.3589, 0.1288, 0.2829, 0.1558, 0.2829, 0.5819, 0.2069, 0.6088, 0.2829, 0.5202, 0.512, 0.8692, 0.2069, 0.6088, 0.3552, 0.731, 0.2829, 0.5819, 0.3552, 0.731, 0.2069, 0.6088, 0.512, 0.8692, 0.5154, 0.868, 0.512, 0.8702, 0.1509, 0.8692, 0.512, 0.8702, 0.303, 0.927, 0.303, 0.927, 0.512, 0.8702, 0.3099, 0.9291, 0.3099, 0.9291, 0.512, 0.8702, 0.3168, 0.931, 0.3168, 0.931, 0.512, 0.8702, 0.3227, 0.9323, 0.3227, 0.9323, 0.512, 0.8702, 0.3286, 0.9334, 0.3286, 0.9334, 0.512, 0.8702, 0.3329, 0.9339, 0.3329, 0.9339, 0.512, 0.8702, 0.3367, 0.9342, 0.3367, 0.9342, 0.512, 0.8702, 0.3425, 0.9346, 0.3425, 0.9346, 0.512, 0.8702, 0.3551, 0.9349, 0.512, 0.8702, 0.5197, 0.8768, 0.3551, 0.9349, 0.4913, 0.9349, 0.3551, 0.9349, 0.5197, 0.8768, 0.07571, 0.705, 0.1509, 0.1278, 0.07619, 0.7138, 0.07619, 0.7138, 0.1509, 0.1278, 0.0766, 0.718, 0.0766, 0.718, 0.1509, 0.1278, 0.07702, 0.721, 0.07702, 0.721, 0.1509, 0.1278, 0.07745, 0.7232, 0.07745, 0.7232, 0.1509, 0.1278, 0.07756, 0.7236, 0.07756, 0.7236, 0.1509, 0.1278, 0.07933, 0.7295, 0.07933, 0.7295, 0.1509, 0.1278, 0.08157, 0.7355, 0.08157, 0.7355, 0.1509, 0.1278, 0.08457, 0.7426, 0.08457, 0.7426, 0.1509, 0.1278, 0.09157, 0.7574, 0.1509, 0.1278, 0.1509, 0.8692, 0.09157, 0.7574, 0.1475, 0.8721, 0.09157, 0.7574, 0.1509, 0.8692, 0.0, 0.0, 0.07549, 0.1546, 0.00056, 0.708, 0.07571, 0.705, 0.07619, 0.7138, 0.00056, 0.708, 0.07619, 0.7138, 0.0766, 0.718, 0.002098, 0.722, 0.0766, 0.718, 0.07702, 0.721, 0.003778, 0.7307, 0.07702, 0.721, 0.07745, 0.7232, 0.006093, 0.7388, 0.07745, 0.7232, 0.07756, 0.7236, 0.009143, 0.7463, 0.07756, 0.7236, 0.07933, 0.7295, 0.01199, 0.7517, 0.07933, 0.7295, 0.08157, 0.7355, 0.01867, 0.762, 0.08157, 0.7355, 0.08457, 0.7426, 0.02648, 0.7715, 0.08457, 0.7426, 0.09157, 0.7574, 0.03518, 0.7804, 0.2579, 0.9695, 0.04936, 0.7929, 0.1475, 0.8721, 0.09157, 0.7574, 0.1475, 0.8721, 0.04936, 0.7929, 0.2579, 0.9695, 0.303, 0.927, 0.2679, 0.9765, 0.2679, 0.9765, 0.3099, 0.9291, 0.2785, 0.9829, 0.2785, 0.9829, 0.3168, 0.931, 0.2901, 0.9885, 0.2901, 0.9885, 0.3227, 0.9323, 0.3029, 0.9931, 0.3029, 0.9931, 0.3286, 0.9334, 0.3145, 0.9962, 0.3145, 0.9962, 0.3329, 0.9339, 0.3246, 0.9979, 0.3246, 0.9979, 0.3367, 0.9342, 0.3355, 0.9991, 0.3355, 0.9991, 0.3425, 0.9346, 0.3529, 1.0, 0.3551, 0.9349, 0.4913, 0.9349, 0.3529, 1.0, 0.3589, 0.7297, 0.6731, 0.999, 0.5154, 0.868, 0.5154, 0.868, 0.6731, 0.999, 0.5197, 0.8768, 0.4913, 0.9349, 0.5197, 0.8768, 0.6731, 0.999, 0.2829, 0.5202, 0.3551, 0.5202, 0.2829, 0.5819, 0.3589, 0.5278, 0.3589, 0.7297, 0.2829, 0.5819, 0.3552, 0.731, 0.2829, 0.5819, 0.3589, 0.7297, 0.3678, 0.532, 0.3894, 0.5509, 0.3589, 0.5278, 0.3589, 0.5278, 0.3894, 0.5509, 0.4983, 0.6453, 0.3894, 0.5509, 0.4143, 0.5717, 0.4983, 0.6453, 0.4143, 0.5717, 0.4331, 0.5864, 0.4983, 0.6453, 0.4331, 0.5864, 0.445, 0.5951, 0.4983, 0.6453, 0.445, 0.5951, 0.4558, 0.6024, 0.4983, 0.6453, 0.4558, 0.6024, 0.461, 0.6056, 0.4983, 0.6453, 0.461, 0.6056, 0.4659, 0.6084, 0.4983, 0.6453, 0.4659, 0.6084, 0.4711, 0.611, 0.4983, 0.6453, 0.4711, 0.611, 0.4768, 0.6138, 0.4983, 0.6453, 0.4768, 0.6138, 0.4891, 0.6192, 0.4983, 0.6453, 0.4891, 0.6192, 0.5104, 0.6276, 0.4983, 0.6453, 0.5155, 0.6294, 0.4983, 0.6453, 0.5104, 0.6276, 0.4983, 0.6453, 0.5155, 0.6294, 0.526, 0.6655, 0.526, 0.6655, 0.5498, 0.6401, 0.5555, 0.6843, 0.5555, 0.6843, 0.5838, 0.6496, 0.5792, 0.6973, 0.5792, 0.6973, 0.6086, 0.6558, 0.595, 0.7049, 0.595, 0.7049, 0.6225, 0.6589, 0.611, 0.7112, 0.611, 0.7112, 0.6352, 0.6612, 0.6283, 0.7166, 0.6283, 0.7166, 0.6489, 0.6633, 0.6466, 0.7212, 0.6466, 0.7212, 0.6635, 0.6651, 0.6759, 0.7267, 0.6759, 0.7267, 0.6885, 0.6673, 0.7179, 0.7318, 0.7179, 0.7318, 0.7256, 0.6695, 0.774, 0.7352, 0.7766, 0.6709, 0.9246, 0.6705, 0.774, 0.7352, 0.7766, 0.6709, 0.7256, 0.6695, 1.0, 0.6058, 0.7256, 0.6695, 0.6885, 0.6673, 1.0, 0.6058, 0.6885, 0.6673, 0.6635, 0.6651, 1.0, 0.6058, 0.6635, 0.6651, 0.6489, 0.6633, 1.0, 0.6058, 0.6489, 0.6633, 0.6352, 0.6612, 1.0, 0.6058, 0.6352, 0.6612, 0.6225, 0.6589, 1.0, 0.6058, 0.6225, 0.6589, 0.6086, 0.6558, 1.0, 0.6058, 0.6086, 0.6558, 0.5838, 0.6496, 1.0, 0.6058, 0.5838, 0.6496, 0.5498, 0.6401, 1.0, 0.6058, 1.0, 0.6058, 0.5498, 0.6401, 0.5113, 0.6077, 0.5498, 0.6401, 0.5155, 0.6294, 0.5113, 0.6077, 0.5104, 0.6276, 0.5113, 0.6077, 0.5155, 0.6294, 0.5104, 0.6276, 0.4891, 0.6192, 0.5113, 0.6077, 0.4891, 0.6192, 0.4768, 0.6138, 0.4911, 0.6062, 0.4768, 0.6138, 0.4711, 0.611, 0.4791, 0.6044, 0.4711, 0.611, 0.4659, 0.6084, 0.4736, 0.6033, 0.4659, 0.6084, 0.461, 0.6056, 0.4686, 0.6019, 0.461, 0.6056, 0.4558, 0.6024, 0.4639, 0.6003, 0.4558, 0.6024, 0.445, 0.5951, 0.4587, 0.5981, 0.445, 0.5951, 0.4331, 0.5864, 0.4475, 0.592, 0.4331, 0.5864, 0.4143, 0.5717, 0.4352, 0.5841, 0.4143, 0.5717, 0.3894, 0.5509, 0.4159, 0.5701, 0.3909, 0.5496, 0.3894, 0.5509, 0.3698, 0.5304, 0.3698, 0.5304, 0.3678, 0.532, 0.3589, 0.519, 0.3551, 0.5202, 0.2829, 0.1558, 0.3589, 0.519, 0.3589, 0.1288, 0.3589, 0.519, 0.2829, 0.1558, 0.2829, 0.5202, 0.2069, 0.6088, 0.2829, 0.1558, 0.2069, 0.0, 0.2829, 0.1558, 0.2069, 0.6088, 1.0, 0.0, 1.0, 1.0, 0.9397, 1.0, 1.0, 0.0, 0.9397, 1.0, 0.9397, 0.0, 0.9397, 0.0, 0.9397, 1.0, 0.9396, 1.0, 0.9397, 0.0, 0.9396, 1.0, 0.9396, 0.0, 0.9396, 0.0, 0.9396, 1.0, 0.8891, 1.0, 0.9396, 0.0, 0.8891, 1.0, 0.8891, 0.0, 0.8891, 0.0, 0.8891, 1.0, 0.7678, 1.0, 0.8891, 0.0, 0.7678, 1.0, 0.7678, 0.0, 0.7678, 0.0, 0.7678, 1.0, 0.7381, 1.0, 0.7678, 0.0, 0.7381, 1.0, 0.7381, 0.0, 0.7381, 0.0, 0.7381, 1.0, 0.6222, 1.0, 0.7381, 0.0, 0.6222, 1.0, 0.6222, 0.0, 0.6222, 0.0, 0.6222, 1.0, 0.6199, 1.0, 0.6222, 0.0, 0.6199, 1.0, 0.6199, 0.0, 0.6199, 0.0, 0.6199, 1.0, 0.6185, 1.0, 0.6199, 0.0, 0.6185, 1.0, 0.6185, 0.0, 0.6185, 0.0, 0.6185, 1.0, 0.6171, 1.0, 0.6185, 0.0, 0.6171, 1.0, 0.6171, 0.0, 0.6171, 0.0, 0.6171, 1.0, 0.6158, 1.0, 0.6171, 0.0, 0.6158, 1.0, 0.6158, 0.0, 0.6158, 0.0, 0.6158, 1.0, 0.6148, 1.0, 0.6158, 0.0, 0.6148, 1.0, 0.6148, 0.0, 0.6148, 0.0, 0.6148, 1.0, 0.6129, 1.0, 0.6148, 0.0, 0.6129, 1.0, 0.6129, 0.0, 0.6129, 0.0, 0.6129, 1.0, 0.611, 1.0, 0.6129, 0.0, 0.611, 1.0, 0.611, 0.0, 0.611, 0.0, 0.611, 1.0, 0.6091, 1.0, 0.611, 0.0, 0.6091, 1.0, 0.6091, 0.0, 0.6091, 0.0, 0.6091, 1.0, 0.6063, 1.0, 0.6091, 0.0, 0.6063, 1.0, 0.6063, 0.0, 0.6063, 0.0, 0.6063, 1.0, 0.5652, 1.0, 0.6063, 0.0, 0.5652, 1.0, 0.5652, 0.0, 0.5652, 0.0, 0.5652, 1.0, 0.5634, 1.0, 0.5652, 0.0, 0.5634, 1.0, 0.5634, 0.0, 0.5634, 0.0, 0.5634, 1.0, 0.5616, 1.0, 0.5634, 0.0, 0.5616, 1.0, 0.5616, 0.0, 0.5616, 0.0, 0.5616, 1.0, 0.5598, 1.0, 0.5616, 0.0, 0.5598, 1.0, 0.5598, 0.0, 0.5598, 0.0, 0.5598, 1.0, 0.5578, 1.0, 0.5598, 0.0, 0.5578, 1.0, 0.5578, 0.0, 0.5578, 0.0, 0.5578, 1.0, 0.5561, 1.0, 0.5578, 0.0, 0.5561, 1.0, 0.5561, 0.0, 0.5561, 0.0, 0.5561, 1.0, 0.5547, 1.0, 0.5561, 0.0, 0.5547, 1.0, 0.5547, 0.0, 0.5547, 0.0, 0.5547, 1.0, 0.5532, 1.0, 0.5547, 0.0, 0.5532, 1.0, 0.5532, 0.0, 0.5532, 0.0, 0.5532, 1.0, 0.5507, 1.0, 0.5532, 0.0, 0.5507, 1.0, 0.5507, 0.0, 0.5507, 0.0, 0.5507, 1.0, 0.506, 1.0, 0.5507, 0.0, 0.506, 1.0, 0.506, 0.0, 0.506, 0.0, 0.506, 1.0, 0.4438, 1.0, 0.506, 0.0, 0.4438, 1.0, 0.4438, 0.0, 0.4438, 0.0, 0.4438, 1.0, 0.4107, 1.0, 0.4438, 0.0, 0.4107, 1.0, 0.4107, 0.0, 0.4107, 0.0, 0.4107, 1.0, 0.3834, 1.0, 0.4107, 0.0, 0.3834, 1.0, 0.3834, 0.0, 0.3834, 0.0, 0.3834, 1.0, 0.3783, 1.0, 0.3834, 0.0, 0.3783, 1.0, 0.3783, 0.0, 0.3783, 0.0, 0.3783, 1.0, 0.3731, 1.0, 0.3783, 0.0, 0.3731, 1.0, 0.3731, 0.0, 0.3731, 0.0, 0.3731, 1.0, 0.3692, 1.0, 0.3731, 0.0, 0.3692, 1.0, 0.3692, 0.0, 0.3692, 0.0, 0.3692, 1.0, 0.3667, 1.0, 0.3692, 0.0, 0.3667, 1.0, 0.3667, 0.0, 0.3667, 0.0, 0.3667, 1.0, 0.3642, 1.0, 0.3667, 0.0, 0.3642, 1.0, 0.3642, 0.0, 0.3642, 0.0, 0.3642, 1.0, 0.3616, 1.0, 0.3642, 0.0, 0.3616, 1.0, 0.3616, 0.0, 0.3616, 0.0, 0.3616, 1.0, 0.359, 1.0, 0.3616, 0.0, 0.359, 1.0, 0.359, 0.0, 0.359, 0.0, 0.359, 1.0, 0.3548, 1.0, 0.359, 0.0, 0.3548, 1.0, 0.3548, 0.0, 0.3548, 0.0, 0.3548, 1.0, 0.3488, 1.0, 0.3548, 0.0, 0.3488, 1.0, 0.3488, 0.0, 0.3488, 0.0, 0.3488, 1.0, 0.341, 1.0, 0.3488, 0.0, 0.341, 1.0, 0.341, 0.0, 0.341, 0.0, 0.341, 1.0, 0.3094, 1.0, 0.341, 0.0, 0.3094, 1.0, 0.3094, 0.0, 0.3094, 0.0, 0.3094, 1.0, 0.2883, 1.0, 0.3094, 0.0, 0.2883, 1.0, 0.2883, 0.0, 0.2883, 0.0, 0.2883, 1.0, 0.2201, 1.0, 0.2883, 0.0, 0.2201, 1.0, 0.2201, 0.0, 0.2201, 0.0, 0.2201, 1.0, 0.2172, 1.0, 0.2201, 0.0, 0.2172, 1.0, 0.2172, 0.0, 0.2172, 0.0, 0.2172, 1.0, 0.2155, 1.0, 0.2172, 0.0, 0.2155, 1.0, 0.2155, 0.0, 0.2155, 0.0, 0.2155, 1.0, 0.2148, 1.0, 0.2155, 0.0, 0.2148, 1.0, 0.2148, 0.0, 0.2148, 0.0, 0.2148, 1.0, 0.214, 1.0, 0.2148, 0.0, 0.214, 1.0, 0.214, 0.0, 0.214, 0.0, 0.214, 1.0, 0.2133, 1.0, 0.214, 0.0, 0.2133, 1.0, 0.2133, 0.0, 0.2133, 0.0, 0.2133, 1.0, 0.2125, 1.0, 0.2133, 0.0, 0.2125, 1.0, 0.2125, 0.0, 0.2125, 0.0, 0.2125, 1.0, 0.2106, 1.0, 0.2125, 0.0, 0.2106, 1.0, 0.2106, 0.0, 0.2106, 0.0, 0.2106, 1.0, 0.2085, 1.0, 0.2106, 0.0, 0.2085, 1.0, 0.2085, 0.0, 0.2085, 0.0, 0.2085, 1.0, 0.205, 1.0, 0.2085, 0.0, 0.205, 1.0, 0.205, 0.0, 0.205, 0.0, 0.205, 1.0, 0.2001, 1.0, 0.205, 0.0, 0.2001, 1.0, 0.2001, 0.0, 0.2001, 0.0, 0.2001, 1.0, 0.1958, 1.0, 0.2001, 0.0, 0.1958, 1.0, 0.1958, 0.0, 0.1958, 0.0, 0.1958, 1.0, 0.1934, 1.0, 0.1958, 0.0, 0.1934, 1.0, 0.1934, 0.0, 0.1934, 0.0, 0.1934, 1.0, 0.1295, 1.0, 0.1934, 0.0, 0.1295, 1.0, 0.1295, 0.0, 0.1295, 0.0, 0.1295, 1.0, 0.09962, 1.0, 0.1295, 0.0, 0.09962, 1.0, 0.09962, 0.0, 0.09962, 0.0, 0.09962, 1.0, 0.0, 1.0, 0.09962, 0.0, 0.0, 1.0, 0.0, 0.0, 0.512, 0.8692, 0.5154, 0.868, 0.3552, 0.731, 0.512, 0.8702, 0.5197, 0.8768, 0.5154, 0.868, 0.1509, 0.8692, 0.1475, 0.8721, 0.303, 0.927, 0.1509, 0.1278, 0.07549, 0.1546, 0.07571, 0.705, 0.1509, 0.1278, 0.0, 0.0, 0.07549, 0.1546, 0.00056, 0.708, 0.07571, 0.705, 0.07549, 0.1546, 0.00056, 0.708, 0.002098, 0.722, 0.07619, 0.7138, 0.002098, 0.722, 0.003778, 0.7307, 0.0766, 0.718, 0.003778, 0.7307, 0.006093, 0.7388, 0.07702, 0.721, 0.006093, 0.7388, 0.009143, 0.7463, 0.07745, 0.7232, 0.009143, 0.7463, 0.01199, 0.7517, 0.07756, 0.7236, 0.01199, 0.7517, 0.01867, 0.762, 0.07933, 0.7295, 0.01867, 0.762, 0.02648, 0.7715, 0.08157, 0.7355, 0.02648, 0.7715, 0.03518, 0.7804, 0.08457, 0.7426, 0.03518, 0.7804, 0.04936, 0.7929, 0.09157, 0.7574, 0.2579, 0.9695, 0.303, 0.927, 0.1475, 0.8721, 0.2679, 0.9765, 0.3099, 0.9291, 0.303, 0.927, 0.2785, 0.9829, 0.3168, 0.931, 0.3099, 0.9291, 0.2901, 0.9885, 0.3227, 0.9323, 0.3168, 0.931, 0.3029, 0.9931, 0.3286, 0.9334, 0.3227, 0.9323, 0.3145, 0.9962, 0.3329, 0.9339, 0.3286, 0.9334, 0.3246, 0.9979, 0.3367, 0.9342, 0.3329, 0.9339, 0.3355, 0.9991, 0.3425, 0.9346, 0.3367, 0.9342, 0.3529, 1.0, 0.3551, 0.9349, 0.3425, 0.9346, 0.3529, 1.0, 0.6731, 0.999, 0.4913, 0.9349, 0.3589, 0.7297, 0.3552, 0.731, 0.5154, 0.868, 0.3589, 0.5278, 0.3551, 0.5202, 0.2829, 0.5202, 0.3678, 0.532, 0.3551, 0.5202, 0.3589, 0.5278, 0.526, 0.6655, 0.5498, 0.6401, 0.5155, 0.6294, 0.5555, 0.6843, 0.5838, 0.6496, 0.5498, 0.6401, 0.5792, 0.6973, 0.6086, 0.6558, 0.5838, 0.6496, 0.595, 0.7049, 0.6225, 0.6589, 0.6086, 0.6558, 0.611, 0.7112, 0.6352, 0.6612, 0.6225, 0.6589, 0.6283, 0.7166, 0.6489, 0.6633, 0.6352, 0.6612, 0.6466, 0.7212, 0.6635, 0.6651, 0.6489, 0.6633, 0.6759, 0.7267, 0.6885, 0.6673, 0.6635, 0.6651, 0.7179, 0.7318, 0.7256, 0.6695, 0.6885, 0.6673, 0.774, 0.7352, 0.7766, 0.6709, 0.7256, 0.6695, 0.774, 0.7352, 1.0, 0.7346, 0.9246, 0.6705, 1.0, 0.7346, 1.0, 0.6058, 0.9246, 0.6705, 0.7766, 0.6709, 0.9246, 0.6705, 1.0, 0.6058, 0.5113, 0.6077, 0.4911, 0.6062, 0.4891, 0.6192, 0.4911, 0.6062, 0.4791, 0.6044, 0.4768, 0.6138, 0.4791, 0.6044, 0.4736, 0.6033, 0.4711, 0.611, 0.4736, 0.6033, 0.4686, 0.6019, 0.4659, 0.6084, 0.4686, 0.6019, 0.4639, 0.6003, 0.461, 0.6056, 0.4639, 0.6003, 0.4587, 0.5981, 0.4558, 0.6024, 0.4587, 0.5981, 0.4475, 0.592, 0.445, 0.5951, 0.4475, 0.592, 0.4352, 0.5841, 0.4331, 0.5864, 0.4352, 0.5841, 0.4159, 0.5701, 0.4143, 0.5717, 0.4159, 0.5701, 0.3909, 0.5496, 0.3894, 0.5509, 0.3698, 0.5304, 0.3678, 0.532, 0.3894, 0.5509, 0.3589, 0.519, 0.3551, 0.5202, 0.3678, 0.532, 0.2829, 0.1558, 0.2829, 0.5202, 0.3551, 0.5202, 0.3589, 0.1288, 0.2069, 0.0, 0.2829, 0.1558, 0.2069, 0.6088, 0.2829, 0.5819, 0.2829, 0.5202, 0.2069, 0.6088, 0.512, 0.8692, 0.3552, 0.731, 0.3552, 0.731, 0.2829, 0.5819, 0.2069, 0.6088, 0.5154, 0.868, 0.512, 0.8692, 0.512, 0.8702, 0.512, 0.8702, 0.1509, 0.8692, 0.303, 0.927, 0.512, 0.8702, 0.303, 0.927, 0.3099, 0.9291, 0.512, 0.8702, 0.3099, 0.9291, 0.3168, 0.931, 0.512, 0.8702, 0.3168, 0.931, 0.3227, 0.9323, 0.512, 0.8702, 0.3227, 0.9323, 0.3286, 0.9334, 0.512, 0.8702, 0.3286, 0.9334, 0.3329, 0.9339, 0.512, 0.8702, 0.3329, 0.9339, 0.3367, 0.9342, 0.512, 0.8702, 0.3367, 0.9342, 0.3425, 0.9346, 0.512, 0.8702, 0.3425, 0.9346, 0.3551, 0.9349, 0.512, 0.8702, 0.3551, 0.9349, 0.4913, 0.9349, 0.4913, 0.9349, 0.5197, 0.8768, 0.512, 0.8702, 0.1509, 0.1278, 0.07571, 0.705, 0.07619, 0.7138, 0.1509, 0.1278, 0.07619, 0.7138, 0.0766, 0.718, 0.1509, 0.1278, 0.0766, 0.718, 0.07702, 0.721, 0.1509, 0.1278, 0.07702, 0.721, 0.07745, 0.7232, 0.1509, 0.1278, 0.07745, 0.7232, 0.07756, 0.7236, 0.1509, 0.1278, 0.07756, 0.7236, 0.07933, 0.7295, 0.1509, 0.1278, 0.07933, 0.7295, 0.08157, 0.7355, 0.1509, 0.1278, 0.08157, 0.7355, 0.08457, 0.7426, 0.1509, 0.1278, 0.08457, 0.7426, 0.09157, 0.7574, 0.1509, 0.8692, 0.1509, 0.1278, 0.09157, 0.7574, 0.09157, 0.7574, 0.1475, 0.8721, 0.1509, 0.8692, 0.07549, 0.1546, 0.0, 0.0, 0.00056, 0.708, 0.07619, 0.7138, 0.07571, 0.705, 0.00056, 0.708, 0.0766, 0.718, 0.07619, 0.7138, 0.002098, 0.722, 0.07702, 0.721, 0.0766, 0.718, 0.003778, 0.7307, 0.07745, 0.7232, 0.07702, 0.721, 0.006093, 0.7388, 0.07756, 0.7236, 0.07745, 0.7232, 0.009143, 0.7463, 0.07933, 0.7295, 0.07756, 0.7236, 0.01199, 0.7517, 0.08157, 0.7355, 0.07933, 0.7295, 0.01867, 0.762, 0.08457, 0.7426, 0.08157, 0.7355, 0.02648, 0.7715, 0.09157, 0.7574, 0.08457, 0.7426, 0.03518, 0.7804, 0.04936, 0.7929, 0.2579, 0.9695, 0.1475, 0.8721, 0.1475, 0.8721, 0.09157, 0.7574, 0.04936, 0.7929, 0.303, 0.927, 0.2579, 0.9695, 0.2679, 0.9765, 0.3099, 0.9291, 0.2679, 0.9765, 0.2785, 0.9829, 0.3168, 0.931, 0.2785, 0.9829, 0.2901, 0.9885, 0.3227, 0.9323, 0.2901, 0.9885, 0.3029, 0.9931, 0.3286, 0.9334, 0.3029, 0.9931, 0.3145, 0.9962, 0.3329, 0.9339, 0.3145, 0.9962, 0.3246, 0.9979, 0.3367, 0.9342, 0.3246, 0.9979, 0.3355, 0.9991, 0.3425, 0.9346, 0.3355, 0.9991, 0.3529, 1.0, 0.4913, 0.9349, 0.3551, 0.9349, 0.3529, 1.0, 0.6731, 0.999, 0.3589, 0.7297, 0.5154, 0.868, 0.6731, 0.999, 0.5154, 0.868, 0.5197, 0.8768, 0.5197, 0.8768, 0.4913, 0.9349, 0.6731, 0.999, 0.3589, 0.5278, 0.2829, 0.5202, 0.2829, 0.5819, 0.3589, 0.7297, 0.3589, 0.5278, 0.2829, 0.5819, 0.2829, 0.5819, 0.3552, 0.731, 0.3589, 0.7297, 0.3894, 0.5509, 0.3678, 0.532, 0.3589, 0.5278, 0.3894, 0.5509, 0.3589, 0.5278, 0.4983, 0.6453, 0.4143, 0.5717, 0.3894, 0.5509, 0.4983, 0.6453, 0.4331, 0.5864, 0.4143, 0.5717, 0.4983, 0.6453, 0.445, 0.5951, 0.4331, 0.5864, 0.4983, 0.6453, 0.4558, 0.6024, 0.445, 0.5951, 0.4983, 0.6453, 0.461, 0.6056, 0.4558, 0.6024, 0.4983, 0.6453, 0.4659, 0.6084, 0.461, 0.6056, 0.4983, 0.6453, 0.4711, 0.611, 0.4659, 0.6084, 0.4983, 0.6453, 0.4768, 0.6138, 0.4711, 0.611, 0.4983, 0.6453, 0.4891, 0.6192, 0.4768, 0.6138, 0.4983, 0.6453, 0.5104, 0.6276, 0.4891, 0.6192, 0.4983, 0.6453, 0.4983, 0.6453, 0.5155, 0.6294, 0.5104, 0.6276, 0.5155, 0.6294, 0.4983, 0.6453, 0.526, 0.6655, 0.5498, 0.6401, 0.526, 0.6655, 0.5555, 0.6843, 0.5838, 0.6496, 0.5555, 0.6843, 0.5792, 0.6973, 0.6086, 0.6558, 0.5792, 0.6973, 0.595, 0.7049, 0.6225, 0.6589, 0.595, 0.7049, 0.611, 0.7112, 0.6352, 0.6612, 0.611, 0.7112, 0.6283, 0.7166, 0.6489, 0.6633, 0.6283, 0.7166, 0.6466, 0.7212, 0.6635, 0.6651, 0.6466, 0.7212, 0.6759, 0.7267, 0.6885, 0.6673, 0.6759, 0.7267, 0.7179, 0.7318, 0.7256, 0.6695, 0.7179, 0.7318, 0.774, 0.7352, 0.9246, 0.6705, 0.7766, 0.6709, 0.774, 0.7352, 0.7256, 0.6695, 0.7766, 0.6709, 1.0, 0.6058, 0.6885, 0.6673, 0.7256, 0.6695, 1.0, 0.6058, 0.6635, 0.6651, 0.6885, 0.6673, 1.0, 0.6058, 0.6489, 0.6633, 0.6635, 0.6651, 1.0, 0.6058, 0.6352, 0.6612, 0.6489, 0.6633, 1.0, 0.6058, 0.6225, 0.6589, 0.6352, 0.6612, 1.0, 0.6058, 0.6086, 0.6558, 0.6225, 0.6589, 1.0, 0.6058, 0.5838, 0.6496, 0.6086, 0.6558, 1.0, 0.6058, 0.5498, 0.6401, 0.5838, 0.6496, 1.0, 0.6058, 0.5498, 0.6401, 1.0, 0.6058, 0.5113, 0.6077, 0.5155, 0.6294, 0.5498, 0.6401, 0.5113, 0.6077, 0.5113, 0.6077, 0.5104, 0.6276, 0.5155, 0.6294, 0.4891, 0.6192, 0.5104, 0.6276, 0.5113, 0.6077, 0.4768, 0.6138, 0.4891, 0.6192, 0.4911, 0.6062, 0.4711, 0.611, 0.4768, 0.6138, 0.4791, 0.6044, 0.4659, 0.6084, 0.4711, 0.611, 0.4736, 0.6033, 0.461, 0.6056, 0.4659, 0.6084, 0.4686, 0.6019, 0.4558, 0.6024, 0.461, 0.6056, 0.4639, 0.6003, 0.445, 0.5951, 0.4558, 0.6024, 0.4587, 0.5981, 0.4331, 0.5864, 0.445, 0.5951, 0.4475, 0.592, 0.4143, 0.5717, 0.4331, 0.5864, 0.4352, 0.5841, 0.3894, 0.5509, 0.4143, 0.5717, 0.4159, 0.5701, 0.3894, 0.5509, 0.3909, 0.5496, 0.3698, 0.5304, 0.3678, 0.532, 0.3698, 0.5304, 0.3589, 0.519, 0.2829, 0.1558, 0.3551, 0.5202, 0.3589, 0.519, 0.3589, 0.519, 0.3589, 0.1288, 0.2829, 0.1558, 0.2069, 0.0, 0.2069, 0.6088, 0.2829, 0.5202, 0.2829, 0.5202, 0.2829, 0.1558, 0.2069, 0.0])
me_glyph.materials.append(mat_glyph_front_inflation_material)
me_glyph.materials.append(mat_glyph_front_bevel_material)
me_glyph.materials.append(mat_glyph_extrusion_material)
me_glyph.materials.append(mat_glyph_back_bevel_material)
me_glyph.materials.append(mat_glyph_back_inflation_material)
me_glyph.use_remesh_fix_poles = True
me_glyph.use_remesh_preserve_attributes = False
me_glyph.use_mirror_vertex_groups = False
me_glyph.update()
me_glyph.normals_split_custom_set([tuple(v) for v in zip(*[iter([-0.5, 0.5, 0.7071, -0.5, 0.5, 0.7071, -0.5, 0.5, 0.7071, -0.7071, 0.0006541, 0.7071, -0.7071, 0.0006716, 0.7071, -0.7071, 0.000658, 0.7071, 0.002227, -0.7071, 0.7071, 0.002228, -0.7071, 0.7071, 0.002231, -0.7071, 0.7071, 0.7071, -3.266e-06, 0.7071, 0.7071, -3.162e-06, 0.7071, 0.7071, -1.66e-07, 0.7071, 0.4981, -0.5019, 0.7071, 0.4981, -0.5019, 0.7071, 0.4981, -0.5019, 0.7071, -0.706, 0.03279, 0.7075, -0.7059, 0.0335, 0.7075, -0.7071, 0.000477, 0.7071, -0.701, 0.09074, 0.7073, -0.7059, 0.0335, 0.7075, -0.7012, 0.08934, 0.7073, -0.6927, 0.1408, 0.7074, -0.701, 0.09074, 0.7073, -0.6932, 0.1385, 0.7073, -0.678, 0.1992, 0.7075, -0.6927, 0.1408, 0.7074, -0.6793, 0.1951, 0.7075, -0.657, 0.2605, 0.7074, -0.678, 0.1992, 0.7075, -0.6589, 0.2556, 0.7074, -0.6317, 0.317, 0.7074, -0.657, 0.2605, 0.7074, -0.6345, 0.3113, 0.7075, -0.5986, 0.3756, 0.7076, -0.6317, 0.317, 0.7074, -0.6033, 0.368, 0.7076, -0.5615, 0.4293, 0.7074, -0.5986, 0.3756, 0.7076, -0.5665, 0.4228, 0.7074, -0.5264, 0.4717, 0.7073, -0.5615, 0.4293, 0.7074, -0.5318, 0.4657, 0.7073, -0.5035, 0.4964, 0.7071, -0.5264, 0.4717, 0.7073, -0.5053, 0.4946, 0.7071, -0.4659, 0.5314, 0.7075, -0.4737, 0.5245, 0.7075, -0.498, 0.502, 0.7071, -0.4206, 0.5681, 0.7074, -0.4268, 0.5634, 0.7074, -0.4659, 0.5314, 0.7075, -0.3693, 0.6026, 0.7075, -0.3763, 0.5982, 0.7075, -0.4206, 0.5681, 0.7074, -0.3068, 0.6365, 0.7076, -0.3137, 0.6331, 0.7076, -0.3693, 0.6026, 0.7075, -0.2385, 0.6652, 0.7076, -0.244, 0.6631, 0.7076, -0.3068, 0.6365, 0.7076, -0.1698, 0.686, 0.7076, -0.1736, 0.685, 0.7076, -0.2385, 0.6652, 0.7076, -0.1118, 0.698, 0.7073, -0.1136, 0.6977, 0.7073, -0.1698, 0.686, 0.7076, -0.06471, 0.704, 0.7073, -0.06562, 0.7039, 0.7073, -0.1118, 0.698, 0.7073, -0.01987, 0.7066, 0.7073, -0.02013, 0.7066, 0.7073, -0.06471, 0.704, 0.7073, 0.0026, 0.7071, 0.7071, -0.02013, 0.7066, 0.7073, 0.0026, 0.7071, 0.7071, 0.5009, -0.4991, 0.7071, 0.5009, -0.4991, 0.7071, 0.5009, -0.4991, 0.7071, 0.7071, -1.897e-06, 0.7071, 0.7071, -2.423e-06, 0.7071, 0.7071, -2.537e-06, 0.7071, -0.4968, 0.5032, 0.7071, -0.4968, 0.5032, 0.7071, -0.4968, 0.5032, 0.7071, -0.4356, 0.5568, 0.7073, -0.4408, 0.5526, 0.7073, -0.4716, 0.5266, 0.7073, -0.3981, 0.5842, 0.7073, -0.4034, 0.5805, 0.7073, -0.4356, 0.5568, 0.7073, -0.3612, 0.6077, 0.7073, -0.3656, 0.6051, 0.7073, -0.3981, 0.5842, 0.7073, -0.3156, 0.6324, 0.7074, -0.3211, 0.6296, 0.7074, -0.3612, 0.6077, 0.7073, -0.265, 0.6553, 0.7074, -0.2694, 0.6535, 0.7074, -0.3156, 0.6324, 0.7074, -0.2186, 0.6723, 0.7073, -0.2218, 0.6712, 0.7073, -0.265, 0.6553, 0.7074, -0.1732, 0.6854, 0.7073, -0.1759, 0.6847, 0.7073, -0.2186, 0.6723, 0.7073, -0.1236, 0.696, 0.7074, -0.1258, 0.6956, 0.7074, -0.1732, 0.6854, 0.7073, -0.0735, 0.7031, 0.7073, -0.07472, 0.7029, 0.7073, -0.1236, 0.696, 0.7074, -0.02351, 0.7065, 0.7073, -0.02397, 0.7065, 0.7073, -0.0735, 0.7031, 0.7073, 0.002185, 0.7071, 0.7071, -0.02397, 0.7065, 0.7073, 0.002186, 0.7071, 0.7071, 0.7071, 0.0, 0.7071, 0.7071, 0.0, 0.7071, 0.7071, 0.0, 0.7071, -0.003198, -0.7071, 0.7071, -0.003198, -0.7071, 0.7071, -0.003198, -0.7071, 0.7071, 0.09187, -0.7008, 0.7074, 0.0301, -0.7061, 0.7075, 0.08381, -0.7019, 0.7074, 0.1441, -0.692, 0.7073, 0.09187, -0.7008, 0.7074, 0.1382, -0.6933, 0.7073, 0.1877, -0.6816, 0.7073, 0.1441, -0.692, 0.7073, 0.1833, -0.6828, 0.7072, 0.2374, -0.6657, 0.7075, 0.1877, -0.6816, 0.7073, 0.2316, -0.6677, 0.7074, 0.2951, -0.6422, 0.7074, 0.2374, -0.6657, 0.7075, 0.2908, -0.6442, 0.7074, 0.3507, -0.6136, 0.7075, 0.2951, -0.6422, 0.7074, 0.3475, -0.6154, 0.7075, 0.4009, -0.5822, 0.7074, 0.3507, -0.6136, 0.7075, 0.3991, -0.5834, 0.7074, 0.4409, -0.5526, 0.7073, 0.4009, -0.5822, 0.7074, 0.4401, -0.5533, 0.7073, 0.4739, -0.5246, 0.7073, 0.4409, -0.5526, 0.7073, 0.4735, -0.5249, 0.7073, 0.5032, -0.4965, 0.7072, 0.4739, -0.5246, 0.7073, 0.5033, -0.4965, 0.7072, 0.5319, -0.4656, 0.7073, 0.5315, -0.4661, 0.7073, 0.5033, -0.4965, 0.7072, 0.5458, -0.4496, 0.7071, 0.5458, -0.4496, 0.7071, 0.5319, -0.4656, 0.7073, 0.7071, 0.0, 0.7071, 0.7071, 7.13e-09, 0.7071, 0.7071, 5.738e-07, 0.7071, 0.4981, -0.5019, 0.7071, 0.4981, -0.5019, 0.7071, 0.4981, -0.5019, 0.7071, -0.7071, 1.969e-06, 0.7071, -0.7071, 7.398e-07, 0.7071, -0.7071, 5.032e-07, 0.7071, -0.5, 0.5, 0.7071, -0.5, 0.5, 0.7071, -0.5, 0.5, 0.7071, -0.5, 0.5, 0.7071, -0.5, 0.5, 0.7071, -0.5, 0.5, 0.7071, -0.7071, 0.0006893, 0.7071, -0.7071, 0.000658, 0.7071, -0.7071, 0.0006716, 0.7071, 0.002228, -0.7071, 0.7071, 0.002236, -0.7071, 0.7071, 0.002231, -0.7071, 0.7071, 0.002231, -0.7071, 0.7071, 0.002236, -0.7071, 0.7071, 0.002231, -0.7071, 0.7071, 0.002231, -0.7071, 0.7071, 0.002236, -0.7071, 0.7071, 0.002231, -0.7071, 0.7071, 0.002231, -0.7071, 0.7071, 0.002236, -0.7071, 0.7071, 0.002218, -0.7071, 0.7071, 0.002218, -0.7071, 0.7071, 0.002236, -0.7071, 0.7071, 0.002229, -0.7071, 0.7071, 0.002229, -0.7071, 0.7071, 0.002236, -0.7071, 0.7071, 0.002241, -0.7071, 0.7071, 0.002241, -0.7071, 0.7071, 0.002236, -0.7071, 0.7071, 0.002251, -0.7071, 0.7071, 0.002251, -0.7071, 0.7071, 0.002236, -0.7071, 0.7071, 0.002213, -0.7071, 0.7071, 0.002213, -0.7071, 0.7071, 0.002236, -0.7071, 0.7071, 0.002233, -0.7071, 0.7071, 0.002236, -0.7071, 0.7071, 0.002235, -0.7071, 0.7071, 0.002233, -0.7071, 0.7071, 0.002231, -0.7071, 0.7071, 0.002233, -0.7071, 0.7071, 0.002235, -0.7071, 0.7071, 0.7071, -1.66e-07, 0.7071, 0.7071, -3.162e-06, 0.7071, 0.7071, -1.029e-05, 0.7072, 0.7071, -1.029e-05, 0.7072, 0.7071, -3.162e-06, 0.7071, 0.7071, -9.535e-07, 0.7071, 0.7071, -9.535e-07, 0.7071, 0.7071, -3.162e-06, 0.7071, 0.7071, 0.0, 0.7071, 0.7071, 0.0, 0.7071, 0.7071, -3.162e-06, 0.7071, 0.7073, 0.0, 0.7069, 0.7073, 0.0, 0.7069, 0.7071, -3.162e-06, 0.7071, 0.7071, -1.778e-06, 0.7071, 0.7071, -1.778e-06, 0.7071, 0.7071, -3.162e-06, 0.7071, 0.7071, -1.788e-06, 0.7071, 0.7071, -1.788e-06, 0.7071, 0.7071, -3.162e-06, 0.7071, 0.7071, -2.49e-06, 0.7071, 0.7071, -2.49e-06, 0.7071, 0.7071, -3.162e-06, 0.7071, 0.7071, -1.925e-06, 0.7071, 0.7071, -1.925e-06, 0.7071, 0.7071, -3.162e-06, 0.7071, 0.7071, -2.336e-06, 0.7071, 0.7071, -3.162e-06, 0.7071, 0.7071, -6.572e-07, 0.7071, 0.7071, -2.336e-06, 0.7071, 0.7071, 0.0, 0.7071, 0.7071, -2.336e-06, 0.7071, 0.7071, -6.572e-07, 0.7071, -0.7071, 0.000477, 0.7071, -0.7071, 0.000477, 0.7071, -0.7059, 0.0335, 0.7075, -0.706, 0.03279, 0.7075, -0.7012, 0.08934, 0.7073, -0.7059, 0.0335, 0.7075, -0.7012, 0.08934, 0.7073, -0.6932, 0.1385, 0.7073, -0.701, 0.09074, 0.7073, -0.6932, 0.1385, 0.7073, -0.6793, 0.1951, 0.7075, -0.6927, 0.1408, 0.7074, -0.6793, 0.1951, 0.7075, -0.6589, 0.2556, 0.7074, -0.678, 0.1992, 0.7075, -0.6589, 0.2556, 0.7074, -0.6345, 0.3113, 0.7075, -0.657, 0.2605, 0.7074, -0.6345, 0.3113, 0.7075, -0.6033, 0.368, 0.7076, -0.6317, 0.317, 0.7074, -0.6033, 0.368, 0.7076, -0.5665, 0.4228, 0.7074, -0.5986, 0.3756, 0.7076, -0.5665, 0.4228, 0.7074, -0.5318, 0.4657, 0.7073, -0.5615, 0.4293, 0.7074, -0.5318, 0.4657, 0.7073, -0.5053, 0.4946, 0.7071, -0.5264, 0.4717, 0.7073, -0.4737, 0.5245, 0.7075, -0.5035, 0.4964, 0.7071, -0.498, 0.502, 0.7071, -0.5053, 0.4946, 0.7071, -0.498, 0.502, 0.7071, -0.5035, 0.4964, 0.7071, -0.4737, 0.5245, 0.7075, -0.4659, 0.5314, 0.7075, -0.4268, 0.5634, 0.7074, -0.4268, 0.5634, 0.7074, -0.4206, 0.5681, 0.7074, -0.3763, 0.5982, 0.7075, -0.3763, 0.5982, 0.7075, -0.3693, 0.6026, 0.7075, -0.3137, 0.6331, 0.7076, -0.3137, 0.6331, 0.7076, -0.3068, 0.6365, 0.7076, -0.244, 0.6631, 0.7076, -0.244, 0.6631, 0.7076, -0.2385, 0.6652, 0.7076, -0.1736, 0.685, 0.7076, -0.1736, 0.685, 0.7076, -0.1698, 0.686, 0.7076, -0.1136, 0.6977, 0.7073, -0.1136, 0.6977, 0.7073, -0.1118, 0.698, 0.7073, -0.06562, 0.7039, 0.7073, -0.06562, 0.7039, 0.7073, -0.06471, 0.704, 0.7073, -0.02013, 0.7066, 0.7073, -0.01987, 0.7066, 0.7073, 0.0026, 0.7071, 0.7071, -0.02013, 0.7066, 0.7073, 0.5009, -0.4991, 0.7071, 0.5009, -0.4991, 0.7071, 0.5009, -0.4991, 0.7071, 0.5009, -0.4991, 0.7071, 0.5009, -0.4991, 0.7071, 0.5009, -0.4991, 0.7071, 0.5009, -0.4991, 0.7071, 0.5009, -0.4991, 0.7071, 0.5009, -0.4991, 0.7071, 0.7071, -1.726e-06, 0.7071, 0.7071, -1.897e-06, 0.7071, 0.7071, -2.537e-06, 0.7071, 0.7071, -2.423e-06, 0.7071, 0.7071, -9.312e-07, 0.7071, 0.7071, -2.537e-06, 0.7071, 0.7071, 0.0, 0.7071, 0.7071, -2.537e-06, 0.7071, 0.7071, -9.312e-07, 0.7071, -0.4968, 0.5032, 0.7071, -0.4968, 0.5032, 0.7071, -0.4968, 0.5032, 0.7071, -0.4968, 0.5032, 0.7071, -0.4968, 0.5032, 0.7071, -0.4777, 0.521, 0.7073, -0.4968, 0.5032, 0.7071, -0.4968, 0.5032, 0.7071, -0.4777, 0.521, 0.7073, -0.4968, 0.5032, 0.7071, -0.4968, 0.5032, 0.7071, -0.4777, 0.521, 0.7073, -0.4968, 0.5032, 0.7071, -0.4968, 0.5032, 0.7071, -0.4777, 0.521, 0.7073, -0.4968, 0.5032, 0.7071, -0.4968, 0.5032, 0.7071, -0.4777, 0.521, 0.7073, -0.4968, 0.5032, 0.7071, -0.4968, 0.5032, 0.7071, -0.4777, 0.521, 0.7073, -0.4968, 0.5032, 0.7071, -0.4968, 0.5032, 0.7071, -0.4777, 0.521, 0.7073, -0.4968, 0.5032, 0.7071, -0.4968, 0.5032, 0.7071, -0.4777, 0.521, 0.7073, -0.4968, 0.5032, 0.7071, -0.4968, 0.5032, 0.7071, -0.4777, 0.521, 0.7073, -0.4968, 0.5032, 0.7071, -0.4968, 0.5032, 0.7071, -0.4777, 0.521, 0.7073, -0.4968, 0.5032, 0.7071, -0.4968, 0.5032, 0.7071, -0.4777, 0.521, 0.7073, -0.4716, 0.5266, 0.7073, -0.4777, 0.521, 0.7073, -0.4968, 0.5032, 0.7071, -0.4777, 0.521, 0.7073, -0.4716, 0.5266, 0.7073, -0.4408, 0.5526, 0.7073, -0.4408, 0.5526, 0.7073, -0.4356, 0.5568, 0.7073, -0.4034, 0.5805, 0.7073, -0.4034, 0.5805, 0.7073, -0.3981, 0.5842, 0.7073, -0.3656, 0.6051, 0.7073, -0.3656, 0.6051, 0.7073, -0.3612, 0.6077, 0.7073, -0.3211, 0.6296, 0.7074, -0.3211, 0.6296, 0.7074, -0.3156, 0.6324, 0.7074, -0.2694, 0.6535, 0.7074, -0.2694, 0.6535, 0.7074, -0.265, 0.6553, 0.7074, -0.2218, 0.6712, 0.7073, -0.2218, 0.6712, 0.7073, -0.2186, 0.6723, 0.7073, -0.1759, 0.6847, 0.7073, -0.1759, 0.6847, 0.7073, -0.1732, 0.6854, 0.7073, -0.1258, 0.6956, 0.7074, -0.1258, 0.6956, 0.7074, -0.1236, 0.696, 0.7074, -0.07472, 0.7029, 0.7073, -0.07472, 0.7029, 0.7073, -0.0735, 0.7031, 0.7073, -0.02397, 0.7065, 0.7073, -0.02351, 0.7065, 0.7073, 0.002186, 0.7071, 0.7071, -0.02397, 0.7065, 0.7073, -0.003198, -0.7071, 0.7071, -0.003197, -0.7071, 0.7071, -0.003198, -0.7071, 0.7071, -0.003197, -0.7071, 0.7071, -0.003196, -0.7071, 0.7071, -0.003198, -0.7071, 0.7071, -0.003196, -0.7071, 0.7071, -0.003199, -0.7071, 0.7071, -0.003198, -0.7071, 0.7071, -0.003199, -0.7071, 0.7071, -0.0032, -0.7071, 0.7071, -0.003198, -0.7071, 0.7071, -0.0032, -0.7071, 0.7071, -0.003195, -0.7071, 0.7071, -0.003198, -0.7071, 0.7071, -0.003195, -0.7071, 0.7071, -0.003196, -0.7071, 0.7071, -0.003198, -0.7071, 0.7071, -0.003196, -0.7071, 0.7071, -0.003198, -0.7071, 0.7071, -0.003198, -0.7071, 0.7071, -0.003198, -0.7071, 0.7071, -0.003197, -0.7071, 0.7071, -0.003198, -0.7071, 0.7071, -0.003197, -0.7071, 0.7071, -0.003197, -0.7071, 0.7071, -0.003198, -0.7071, 0.7071, -0.003198, -0.7071, 0.7071, -0.003197, -0.7071, 0.7071, 0.0301, -0.7061, 0.7075, -0.003197, -0.7071, 0.7071, -0.003199, -0.7071, 0.7071, 0.0301, -0.7061, 0.7075, 0.01949, -0.7065, 0.7075, 0.0301, -0.7061, 0.7075, -0.003199, -0.7071, 0.7071, 0.01949, -0.7065, 0.7075, 0.08381, -0.7019, 0.7074, 0.0301, -0.7061, 0.7075, 0.08381, -0.7019, 0.7074, 0.1382, -0.6933, 0.7073, 0.09187, -0.7008, 0.7074, 0.1382, -0.6933, 0.7073, 0.1833, -0.6828, 0.7072, 0.1441, -0.692, 0.7073, 0.1833, -0.6828, 0.7072, 0.2316, -0.6677, 0.7074, 0.1877, -0.6816, 0.7073, 0.2316, -0.6677, 0.7074, 0.2908, -0.6442, 0.7074, 0.2374, -0.6657, 0.7075, 0.2908, -0.6442, 0.7074, 0.3475, -0.6154, 0.7075, 0.2951, -0.6422, 0.7074, 0.3475, -0.6154, 0.7075, 0.3991, -0.5834, 0.7074, 0.3507, -0.6136, 0.7075, 0.3991, -0.5834, 0.7074, 0.4401, -0.5533, 0.7073, 0.4009, -0.5822, 0.7074, 0.4401, -0.5533, 0.7073, 0.4735, -0.5249, 0.7073, 0.4409, -0.5526, 0.7073, 0.4735, -0.5249, 0.7073, 0.5033, -0.4965, 0.7072, 0.4739, -0.5246, 0.7073, 0.5032, -0.4965, 0.7072, 0.5033, -0.4965, 0.7072, 0.5315, -0.4661, 0.7073, 0.5315, -0.4661, 0.7073, 0.5319, -0.4656, 0.7073, 0.5458, -0.4496, 0.7071, 0.7071, 5.738e-07, 0.7071, 0.7071, 7.13e-09, 0.7071, 0.7071, 9.211e-07, 0.7071, 0.7071, 0.0, 0.7071, 0.7071, 9.211e-07, 0.7071, 0.7071, 7.13e-09, 0.7071, -0.7071, 5.032e-07, 0.7071, -0.7071, 7.398e-07, 0.7071, -0.7071, 0.0, 0.7071, -0.7071, 0.0, 0.7071, -0.7071, 0.0, 0.7071, -0.7071, 7.398e-07, 0.7071, -0.7071, 0.7071, 0.0, -0.7071, 0.7071, 0.0, -0.7071, 0.7071, 0.0, -0.7071, 0.7071, 0.0, -0.7071, 0.7071, 0.0, -0.7071, 0.7071, 0.0, -1.0, 0.0009759, 0.0, -1.0, 0.0009759, 0.0, -1.0, 0.0009759, 0.0, -1.0, 0.0009759, 0.0, -1.0, 0.0009759, 0.0, -1.0, 0.0009759, 0.0, 0.003156, -1.0, 0.0, 0.003156, -1.0, 0.0, 0.003156, -1.0, 0.0, 0.003156, -1.0, 0.0, 0.003156, -1.0, 0.0, 0.003156, -1.0, 0.0, 1.0, -3.528e-06, 0.0, 1.0, -3.477e-06, 0.0, 1.0, -3.52e-06, 0.0, 1.0, -3.528e-06, 0.0, 1.0, -3.52e-06, 0.0, 1.0, -3.571e-06, 0.0, 0.7044, -0.7098, 0.0, 0.7044, -0.7098, 0.0, 0.7044, -0.7098, 0.0, 0.7044, -0.7098, 0.0, 0.7044, -0.7098, 0.0, 0.7044, -0.7098, 0.0, -1.0, 0.0006746, 0.0, -1.0, 0.0006745, 0.0, -0.9989, 0.0474, 0.0, -1.0, 0.0006746, 0.0, -0.9989, 0.0474, 0.0, -0.9989, 0.0474, 0.0, -0.9989, 0.0474, 0.0, -0.9989, 0.0474, 0.0, -0.9917, 0.1284, 0.0, -0.9989, 0.0474, 0.0, -0.9917, 0.1284, 0.0, -0.9917, 0.1284, 0.0, -0.9917, 0.1284, 0.0, -0.9917, 0.1284, 0.0, -0.9799, 0.1993, 0.0, -0.9917, 0.1284, 0.0, -0.9799, 0.1993, 0.0, -0.9799, 0.1993, 0.0, -0.9799, 0.1993, 0.0, -0.9799, 0.1993, 0.0, -0.9594, 0.2819, 0.0, -0.9799, 0.1993, 0.0, -0.9594, 0.2819, 0.0, -0.9594, 0.2819, 0.0, -0.9594, 0.2819, 0.0, -0.9594, 0.2819, 0.0, -0.9296, 0.3685, 0.0, -0.9594, 0.2819, 0.0, -0.9296, 0.3685, 0.0, -0.9296, 0.3685, 0.0, -0.9296, 0.3685, 0.0, -0.9296, 0.3685, 0.0, -0.8938, 0.4485, 0.0, -0.9296, 0.3685, 0.0, -0.8938, 0.4485, 0.0, -0.8938, 0.4485, 0.0, -0.8938, 0.4485, 0.0, -0.8938, 0.4485, 0.0, -0.8471, 0.5315, 0.0, -0.8938, 0.4485, 0.0, -0.8471, 0.5315, 0.0, -0.8471, 0.5315, 0.0, -0.8471, 0.5315, 0.0, -0.8471, 0.5315, 0.0, -0.7944, 0.6074, 0.0, -0.8471, 0.5315, 0.0, -0.7944, 0.6074, 0.0, -0.7944, 0.6074, 0.0, -0.7944, 0.6074, 0.0, -0.7944, 0.6074, 0.0, -0.7447, 0.6674, 0.0, -0.7944, 0.6074, 0.0, -0.7447, 0.6674, 0.0, -0.7447, 0.6674, 0.0, -0.7447, 0.6674, 0.0, -0.7447, 0.6674, 0.0, -0.7121, 0.7021, 0.0, -0.7447, 0.6674, 0.0, -0.7121, 0.7021, 0.0, -0.7121, 0.7021, 0.0, -0.7121, 0.7021, 0.0, -0.7121, 0.7021, 0.0, -0.6702, 0.7421, 0.0, -0.7121, 0.7021, 0.0, -0.6702, 0.7421, 0.0, -0.6702, 0.7421, 0.0, -0.6702, 0.7421, 0.0, -0.6702, 0.7421, 0.0, -0.6039, 0.7971, 0.0, -0.6702, 0.7421, 0.0, -0.6039, 0.7971, 0.0, -0.6039, 0.7971, 0.0, -0.6039, 0.7971, 0.0, -0.6039, 0.7971, 0.0, -0.5324, 0.8465, 0.0, -0.6039, 0.7971, 0.0, -0.5324, 0.8465, 0.0, -0.5324, 0.8465, 0.0, -0.5324, 0.8465, 0.0, -0.5324, 0.8465, 0.0, -0.444, 0.896, 0.0, -0.5324, 0.8465, 0.0, -0.444, 0.896, 0.0, -0.444, 0.896, 0.0, -0.444, 0.896, 0.0, -0.444, 0.896, 0.0, -0.3453, 0.9385, 0.0, -0.444, 0.896, 0.0, -0.3453, 0.9385, 0.0, -0.3453, 0.9385, 0.0, -0.3453, 0.9385, 0.0, -0.3453, 0.9385, 0.0, -0.2457, 0.9694, 0.0, -0.3453, 0.9385, 0.0, -0.2457, 0.9694, 0.0, -0.2457, 0.9694, 0.0, -0.2457, 0.9694, 0.0, -0.2457, 0.9694, 0.0, -0.1607, 0.987, 0.0, -0.2457, 0.9694, 0.0, -0.1607, 0.987, 0.0, -0.1607, 0.987, 0.0, -0.1607, 0.987, 0.0, -0.1607, 0.987, 0.0, -0.09283, 0.9957, 0.0, -0.1607, 0.987, 0.0, -0.09283, 0.9957, 0.0, -0.09282, 0.9957, 0.0, -0.09282, 0.9957, 0.0, -0.09283, 0.9957, 0.0, -0.02848, 0.9996, 0.0, -0.09282, 0.9957, 0.0, -0.02848, 0.9996, 0.0, -0.02848, 0.9996, 0.0, -0.02848, 0.9996, 0.0, -0.02848, 0.9996, 0.0, 0.003678, 1.0, 0.0, -0.02848, 0.9996, 0.0, 0.003678, 1.0, 0.0, 0.003678, 1.0, 0.0, 0.7084, -0.7058, 0.0, 0.7084, -0.7058, 0.0, 0.7084, -0.7058, 0.0, 0.7084, -0.7058, 0.0, 0.7084, -0.7058, 0.0, 0.7084, -0.7058, 0.0, 1.0, -4.411e-06, 0.0, 1.0, -4.485e-06, 0.0, 1.0, -4.472e-06, 0.0, 1.0, -4.411e-06, 0.0, 1.0, -4.472e-06, 0.0, 1.0, -4.399e-06, 0.0, -0.7026, 0.7116, 0.0, -0.7026, 0.7116, 0.0, -0.6759, 0.737, 0.0, -0.7026, 0.7116, 0.0, -0.6759, 0.737, 0.0, -0.6759, 0.737, 0.0, -0.6759, 0.737, 0.0, -0.6759, 0.737, 0.0, -0.6236, 0.7818, 0.0, -0.6759, 0.737, 0.0, -0.6236, 0.7818, 0.0, -0.6236, 0.7818, 0.0, -0.6236, 0.7818, 0.0, -0.6236, 0.7818, 0.0, -0.5707, 0.8212, 0.0, -0.6236, 0.7818, 0.0, -0.5707, 0.8212, 0.0, -0.5707, 0.8212, 0.0, -0.5707, 0.8212, 0.0, -0.5707, 0.8212, 0.0, -0.5171, 0.8559, 0.0, -0.5707, 0.8212, 0.0, -0.5171, 0.8559, 0.0, -0.5171, 0.8559, 0.0, -0.5171, 0.8559, 0.0, -0.5171, 0.8559, 0.0, -0.4544, 0.8908, 0.0, -0.5171, 0.8559, 0.0, -0.4544, 0.8908, 0.0, -0.4544, 0.8908, 0.0, -0.4544, 0.8908, 0.0, -0.4544, 0.8908, 0.0, -0.3811, 0.9245, 0.0, -0.4544, 0.8908, 0.0, -0.3811, 0.9245, 0.0, -0.3811, 0.9245, 0.0, -0.3811, 0.9245, 0.0, -0.3811, 0.9245, 0.0, -0.3138, 0.9495, 0.0, -0.3811, 0.9245, 0.0, -0.3138, 0.9495, 0.0, -0.3138, 0.9495, 0.0, -0.3138, 0.9495, 0.0, -0.3138, 0.9495, 0.0, -0.2488, 0.9686, 0.0, -0.3138, 0.9495, 0.0, -0.2488, 0.9686, 0.0, -0.2488, 0.9686, 0.0, -0.2488, 0.9686, 0.0, -0.2488, 0.9686, 0.0, -0.1779, 0.984, 0.0, -0.2488, 0.9686, 0.0, -0.1779, 0.984, 0.0, -0.1779, 0.984, 0.0, -0.1779, 0.984, 0.0, -0.1779, 0.984, 0.0, -0.1057, 0.9944, 0.0, -0.1779, 0.984, 0.0, -0.1057, 0.9944, 0.0, -0.1057, 0.9944, 0.0, -0.1057, 0.9944, 0.0, -0.1057, 0.9944, 0.0, -0.03391, 0.9994, 0.0, -0.1057, 0.9944, 0.0, -0.03391, 0.9994, 0.0, -0.03391, 0.9994, 0.0, -0.03391, 0.9994, 0.0, -0.03391, 0.9994, 0.0, 0.00309, 1.0, 0.0, -0.03391, 0.9994, 0.0, 0.00309, 1.0, 0.0, 0.00309, 1.0, 0.0, 1.0, 0.0, 0.0, 1.0, 0.0, 0.0, 1.0, 0.0, 0.0, 1.0, 0.0, 0.0, 1.0, 0.0, 0.0, 1.0, 0.0, 0.0, -0.004521, -1.0, 0.0, -0.004521, -1.0, 0.0, 0.04259, -0.9991, 0.0, -0.004521, -1.0, 0.0, 0.04259, -0.9991, 0.0, 0.04259, -0.9991, 0.0, 0.04259, -0.9991, 0.0, 0.04259, -0.9991, 0.0, 0.13, -0.9915, 0.0, 0.04259, -0.9991, 0.0, 0.13, -0.9915, 0.0, 0.13, -0.9915, 0.0, 0.13, -0.9915, 0.0, 0.13, -0.9915, 0.0, 0.2039, -0.979, 0.0, 0.13, -0.9915, 0.0, 0.2039, -0.979, 0.0, 0.2039, -0.979, 0.0, 0.2039, -0.979, 0.0, 0.2039, -0.979, 0.0, 0.2655, -0.9641, 0.0, 0.2039, -0.979, 0.0, 0.2655, -0.9641, 0.0, 0.2655, -0.9641, 0.0, 0.2655, -0.9641, 0.0, 0.2655, -0.9641, 0.0, 0.3359, -0.9419, 0.0, 0.2655, -0.9641, 0.0, 0.3359, -0.9419, 0.0, 0.3359, -0.9419, 0.0, 0.3359, -0.9419, 0.0, 0.3359, -0.9419, 0.0, 0.4176, -0.9086, 0.0, 0.3359, -0.9419, 0.0, 0.4176, -0.9086, 0.0, 0.4176, -0.9086, 0.0, 0.4176, -0.9086, 0.0, 0.4176, -0.9086, 0.0, 0.4962, -0.8682, 0.0, 0.4176, -0.9086, 0.0, 0.4962, -0.8682, 0.0, 0.4962, -0.8682, 0.0, 0.4962, -0.8682, 0.0, 0.4962, -0.8682, 0.0, 0.5671, -0.8236, 0.0, 0.4962, -0.8682, 0.0, 0.5671, -0.8236, 0.0, 0.5671, -0.8236, 0.0, 0.5671, -0.8236, 0.0, 0.5671, -0.8236, 0.0, 0.6237, -0.7817, 0.0, 0.5671, -0.8236, 0.0, 0.6237, -0.7817, 0.0, 0.6237, -0.7817, 0.0, 0.6237, -0.7817, 0.0, 0.6237, -0.7817, 0.0, 0.6703, -0.7421, 0.0, 0.6237, -0.7817, 0.0, 0.6703, -0.7421, 0.0, 0.6703, -0.7421, 0.0, 0.6703, -0.7421, 0.0, 0.6703, -0.7421, 0.0, 0.7118, -0.7024, 0.0, 0.6703, -0.7421, 0.0, 0.7118, -0.7024, 0.0, 0.7118, -0.7024, 0.0, 0.7118, -0.7024, 0.0, 0.7118, -0.7024, 0.0, 0.7518, -0.6594, 0.0, 0.7118, -0.7024, 0.0, 0.7518, -0.6594, 0.0, 0.7518, -0.6594, 0.0, 0.7518, -0.6594, 0.0, 0.7518, -0.6594, 0.0, 0.7718, -0.6358, 0.0, 0.7518, -0.6594, 0.0, 0.7718, -0.6358, 0.0, 0.7718, -0.6358, 0.0, 1.0, 0.0, 0.0, 1.0, 0.0, 0.0, 1.0, 0.0, 0.0, 1.0, 0.0, 0.0, 1.0, 0.0, 0.0, 1.0, 0.0, 0.0, 0.7044, -0.7098, 0.0, 0.7044, -0.7098, 0.0, 0.7044, -0.7098, 0.0, 0.7044, -0.7098, 0.0, 0.7044, -0.7098, 0.0, 0.7044, -0.7098, 0.0, -1.0, 0.0, 0.0, -1.0, 0.0, 0.0, -1.0, 0.0, 0.0, -1.0, 0.0, 0.0, -1.0, 0.0, 0.0, -1.0, 0.0, 0.0, 1.018e-05, 0.0, -1.0, 3.848e-06, 0.0, -1.0, -1.254e-10, 0.0, -1.0, 7.667e-06, 0.0, -1.0, 9.807e-07, 0.0, -1.0, 3.848e-06, 0.0, -1.0, -2.274e-06, 0.0, -1.0, 4.073e-06, 0.0, -1.0, -1.363e-06, 0.0, -1.0, -2.613e-08, 0.0, -1.0, 1.547e-08, 0.0, -1.0, -2.367e-06, 0.0, -1.0, -2.613e-08, 0.0, -1.0, 0.0, 0.0, -1.0, 1.547e-08, 0.0, -1.0, 6.086e-07, 0.0, -1.0, -2.367e-06, 0.0, -1.0, 1.547e-08, 0.0, -1.0, 6.086e-07, 0.0, -1.0, -5.713e-07, 0.0, -1.0, -4.07e-06, 0.0, -1.0, -5.713e-07, 0.0, -1.0, 8.726e-07, 0.0, -1.0, -2.886e-05, 0.0, -1.0, 8.726e-07, 0.0, -1.0, 3.428e-06, 0.0, -1.0, -1.317e-06, 0.0, -1.0, 3.428e-06, 0.0, -1.0, 1.866e-06, 0.0, -1.0, -1.188e-05, 0.0, -1.0, 1.866e-06, 0.0, -1.0, 0.0, 0.0, -1.0, 2.106e-06, 0.0, -1.0, 0.0, 0.0, -1.0, 0.0, 0.0, -1.0, -9.384e-07, 0.0, -1.0, 0.0, 0.0, -1.0, 0.0, 0.0, -1.0, 5.852e-06, 0.0, -1.0, 0.0, 0.0, -1.0, 0.0, 0.0, -1.0, -1.027e-06, 0.0, -1.0, 0.0, 0.0, -1.0, 8.245e-08, 0.0, -1.0, -3.765e-07, 0.0, -1.0, 9.423e-07, 0.0, -1.0, -1.363e-06, 0.0, -1.0, 4.073e-06, 0.0, -1.0, 8.327e-07, 0.0, -1.0, 1.783e-06, 0.0, -1.0, -1.363e-06, 0.0, -1.0, -1.397e-06, 0.0, -1.0, 1.193e-06, 0.0, -1.0, 1.783e-06, 0.0, -1.0, -1.486e-06, 0.0, -1.0, 1.226e-06, 0.0, -1.0, 1.193e-06, 0.0, -1.0, -4.579e-07, 0.0, -1.0, -1.079e-06, 0.0, -1.0, 1.226e-06, 0.0, -1.0, -5.593e-07, 0.0, -1.0, 2.412e-06, 0.0, -1.0, -1.079e-06, 0.0, -1.0, 2.41e-06, 0.0, -1.0, -6.255e-06, 0.0, -1.0, 2.412e-06, 0.0, -1.0, 1.667e-06, 0.0, -1.0, 7.423e-07, 0.0, -1.0, -6.255e-06, 0.0, -1.0, -7.322e-07, 0.0, -1.0, -2.113e-07, 0.0, -1.0, 7.423e-07, 0.0, -1.0, -7.322e-07, 0.0, -1.0, 1.069e-07, 0.0, -1.0, 3.667e-08, 0.0, -1.0, -5.016e-06, 0.0, -1.0, -1.254e-10, 0.0, -1.0, 3.848e-06, 0.0, -1.0, 5.395e-07, 0.0, -1.0, 7.15e-07, 0.0, -1.0, -1.792e-07, 0.0, -1.0, 4.701e-06, 0.0, -1.0, 7.15e-07, 0.0, -1.0, 5.395e-07, 0.0, -1.0, 2.885e-07, 0.0, -1.0, -5.63e-08, 0.0, -1.0, 1.89e-06, 0.0, -1.0, 1.023e-06, 0.0, -1.0, -7.663e-08, 0.0, -1.0, -5.63e-08, 0.0, -1.0, -8.971e-07, 0.0, -1.0, 9.264e-07, 0.0, -1.0, -7.663e-08, 0.0, -1.0, -1.812e-06, 0.0, -1.0, 6.259e-07, 0.0, -1.0, 9.264e-07, 0.0, -1.0, -1.42e-06, 0.0, -1.0, -1.27e-07, 0.0, -1.0, 6.259e-07, 0.0, -1.0, -6.487e-07, 0.0, -1.0, 3.115e-07, 0.0, -1.0, -1.27e-07, 0.0, -1.0, 6.606e-07, 0.0, -1.0, 2.331e-07, 0.0, -1.0, 3.115e-07, 0.0, -1.0, -2.787e-08, 0.0, -1.0, -1.133e-07, 0.0, -1.0, 2.331e-07, 0.0, -1.0, -4.599e-07, 0.0, -1.0, -2.267e-08, 0.0, -1.0, -1.133e-07, 0.0, -1.0, 6.501e-08, 0.0, -1.0, 1.378e-07, 0.0, -1.0, -2.267e-08, 0.0, -1.0, 6.501e-08, 0.0, -1.0, 0.0, 0.0, -1.0, 1.714e-07, 0.0, -1.0, 0.0, 0.0, -1.0, 1.375e-07, 0.0, -1.0, 1.714e-07, 0.0, -1.0, 1.378e-07, 0.0, -1.0, 1.714e-07, 0.0, -1.0, 1.375e-07, 0.0, -1.0, -9.441e-07, 0.0, -1.0, 1.751e-06, 0.0, -1.0, 4.597e-07, 0.0, -1.0, 1.751e-06, 0.0, -1.0, 0.0, 0.0, -1.0, 1.048e-06, 0.0, -1.0, 0.0, 0.0, -1.0, 2.304e-06, 0.0, -1.0, 2.376e-06, 0.0, -1.0, 2.304e-06, 0.0, -1.0, 0.0, 0.0, -1.0, 2.188e-06, 0.0, -1.0, 0.0, 0.0, -1.0, 0.0, 0.0, -1.0, 0.0, 0.0, -1.0, 0.0, 0.0, -1.0, -5.299e-07, 0.0, -1.0, 0.0, 0.0, -1.0, -5.299e-07, 0.0, -1.0, -3.122e-06, 0.0, -1.0, -1.048e-06, 0.0, -1.0, -3.122e-06, 0.0, -1.0, -1.197e-06, 0.0, -1.0, -4.186e-07, 0.0, -1.0, -1.197e-06, 0.0, -1.0, 1.078e-06, 0.0, -1.0, 3.551e-07, 0.0, -1.0, 1.078e-06, 0.0, -1.0, 7.5e-06, 0.0, -1.0, 3.616e-06, 0.0, -1.0, 0.0, 0.0, -1.0, 4.701e-06, 0.0, -1.0, 3.616e-06, 0.0, -1.0, 1.724e-06, 0.0, -1.0, 7.15e-07, 0.0, -1.0, 4.701e-06, 0.0, -1.0, 6.965e-08, 0.0, -1.0, -1.792e-07, 0.0, -1.0, 7.15e-07, 0.0, -1.0, 1.469e-07, 0.0, -1.0, 0.0, 0.0, -1.0, 6.965e-08, 0.0, -1.0, 4.865e-08, 0.0, -1.0, 1.248e-07, 0.0, -1.0, -1.792e-07, 0.0, -1.0, 4.865e-08, 0.0, -1.0, 1.018e-05, 0.0, -1.0, -1.254e-10, 0.0, -1.0, -1.254e-10, 0.0, -1.0, 1.248e-07, 0.0, -1.0, 4.865e-08, 0.0, -1.0, 3.848e-06, 0.0, -1.0, 1.018e-05, 0.0, -1.0, 7.667e-06, 0.0, -1.0, 7.667e-06, 0.0, -1.0, -2.274e-06, 0.0, -1.0, -1.363e-06, 0.0, -1.0, 7.667e-06, 0.0, -1.0, -1.363e-06, 0.0, -1.0, 1.783e-06, 0.0, -1.0, 7.667e-06, 0.0, -1.0, 1.783e-06, 0.0, -1.0, 1.193e-06, 0.0, -1.0, 7.667e-06, 0.0, -1.0, 1.193e-06, 0.0, -1.0, 1.226e-06, 0.0, -1.0, 7.667e-06, 0.0, -1.0, 1.226e-06, 0.0, -1.0, -1.079e-06, 0.0, -1.0, 7.667e-06, 0.0, -1.0, -1.079e-06, 0.0, -1.0, 2.412e-06, 0.0, -1.0, 7.667e-06, 0.0, -1.0, 2.412e-06, 0.0, -1.0, -6.255e-06, 0.0, -1.0, 7.667e-06, 0.0, -1.0, -6.255e-06, 0.0, -1.0, 7.423e-07, 0.0, -1.0, 7.667e-06, 0.0, -1.0, 7.423e-07, 0.0, -1.0, -2.113e-07, 0.0, -1.0, 7.667e-06, 0.0, -1.0, -2.113e-07, 0.0, -1.0, 3.667e-08, 0.0, -1.0, 3.667e-08, 0.0, -1.0, 9.807e-07, 0.0, -1.0, 7.667e-06, 0.0, -1.0, -2.613e-08, 0.0, -1.0, -2.367e-06, 0.0, -1.0, -4.07e-06, 0.0, -1.0, -2.613e-08, 0.0, -1.0, -4.07e-06, 0.0, -1.0, -2.886e-05, 0.0, -1.0, -2.613e-08, 0.0, -1.0, -2.886e-05, 0.0, -1.0, -1.317e-06, 0.0, -1.0, -2.613e-08, 0.0, -1.0, -1.317e-06, 0.0, -1.0, -1.188e-05, 0.0, -1.0, -2.613e-08, 0.0, -1.0, -1.188e-05, 0.0, -1.0, 2.106e-06, 0.0, -1.0, -2.613e-08, 0.0, -1.0, 2.106e-06, 0.0, -1.0, -9.384e-07, 0.0, -1.0, -2.613e-08, 0.0, -1.0, -9.384e-07, 0.0, -1.0, 5.852e-06, 0.0, -1.0, -2.613e-08, 0.0, -1.0, 5.852e-06, 0.0, -1.0, -1.027e-06, 0.0, -1.0, -2.613e-08, 0.0, -1.0, -1.027e-06, 0.0, -1.0, -3.765e-07, 0.0, -1.0, -2.274e-06, 0.0, -1.0, -2.613e-08, 0.0, -1.0, -3.765e-07, 0.0, -1.0, -3.765e-07, 0.0, -1.0, 4.073e-06, 0.0, -1.0, -2.274e-06, 0.0, -1.0, 1.547e-08, 0.0, -1.0, 0.0, 0.0, -1.0, 6.086e-07, 0.0, -1.0, -4.07e-06, 0.0, -1.0, -2.367e-06, 0.0, -1.0, 6.086e-07, 0.0, -1.0, -2.886e-05, 0.0, -1.0, -4.07e-06, 0.0, -1.0, -5.713e-07, 0.0, -1.0, -1.317e-06, 0.0, -1.0, -2.886e-05, 0.0, -1.0, 8.726e-07, 0.0, -1.0, -1.188e-05, 0.0, -1.0, -1.317e-06, 0.0, -1.0, 3.428e-06, 0.0, -1.0, 2.106e-06, 0.0, -1.0, -1.188e-05, 0.0, -1.0, 1.866e-06, 0.0, -1.0, -9.384e-07, 0.0, -1.0, 2.106e-06, 0.0, -1.0, 0.0, 0.0, -1.0, 5.852e-06, 0.0, -1.0, -9.384e-07, 0.0, -1.0, 0.0, 0.0, -1.0, -1.027e-06, 0.0, -1.0, 5.852e-06, 0.0, -1.0, 0.0, 0.0, -1.0, -3.765e-07, 0.0, -1.0, -1.027e-06, 0.0, -1.0, 0.0, 0.0, -1.0, 8.245e-08, 0.0, -1.0, 9.423e-07, 0.0, -1.0, 4.073e-06, 0.0, -1.0, 4.073e-06, 0.0, -1.0, -3.765e-07, 0.0, -1.0, 8.245e-08, 0.0, -1.0, -1.363e-06, 0.0, -1.0, 9.423e-07, 0.0, -1.0, 8.327e-07, 0.0, -1.0, 1.783e-06, 0.0, -1.0, 8.327e-07, 0.0, -1.0, -1.397e-06, 0.0, -1.0, 1.193e-06, 0.0, -1.0, -1.397e-06, 0.0, -1.0, -1.486e-06, 0.0, -1.0, 1.226e-06, 0.0, -1.0, -1.486e-06, 0.0, -1.0, -4.579e-07, 0.0, -1.0, -1.079e-06, 0.0, -1.0, -4.579e-07, 0.0, -1.0, -5.593e-07, 0.0, -1.0, 2.412e-06, 0.0, -1.0, -5.593e-07, 0.0, -1.0, 2.41e-06, 0.0, -1.0, -6.255e-06, 0.0, -1.0, 2.41e-06, 0.0, -1.0, 1.667e-06, 0.0, -1.0, 7.423e-07, 0.0, -1.0, 1.667e-06, 0.0, -1.0, -7.322e-07, 0.0, -1.0, 3.667e-08, 0.0, -1.0, -2.113e-07, 0.0, -1.0, -7.322e-07, 0.0, -1.0, 1.069e-07, 0.0, -1.0, -5.016e-06, 0.0, -1.0, 3.848e-06, 0.0, -1.0, 1.069e-07, 0.0, -1.0, 3.848e-06, 0.0, -1.0, 9.807e-07, 0.0, -1.0, 9.807e-07, 0.0, -1.0, 3.667e-08, 0.0, -1.0, 1.069e-07, 0.0, -1.0, 5.395e-07, 0.0, -1.0, -1.792e-07, 0.0, -1.0, 1.248e-07, 0.0, -1.0, -5.016e-06, 0.0, -1.0, 5.395e-07, 0.0, -1.0, 1.248e-07, 0.0, -1.0, 1.248e-07, 0.0, -1.0, -1.254e-10, 0.0, -1.0, -5.016e-06, 0.0, -1.0, 3.616e-06, 0.0, -1.0, 4.701e-06, 0.0, -1.0, 5.395e-07, 0.0, -1.0, 3.616e-06, 0.0, -1.0, 5.395e-07, 0.0, -1.0, 8.589e-08, 0.0, -1.0, 3.551e-07, 0.0, -1.0, 3.616e-06, 0.0, -1.0, 8.589e-08, 0.0, -1.0, -4.186e-07, 0.0, -1.0, 3.551e-07, 0.0, -1.0, 8.589e-08, 0.0, -1.0, -1.048e-06, 0.0, -1.0, -4.186e-07, 0.0, -1.0, 8.589e-08, 0.0, -1.0, 0.0, 0.0, -1.0, -1.048e-06, 0.0, -1.0, 8.589e-08, 0.0, -1.0, 0.0, 0.0, -1.0, 0.0, 0.0, -1.0, 8.589e-08, 0.0, -1.0, 2.188e-06, 0.0, -1.0, 0.0, 0.0, -1.0, 8.589e-08, 0.0, -1.0, 2.376e-06, 0.0, -1.0, 2.188e-06, 0.0, -1.0, 8.589e-08, 0.0, -1.0, 1.048e-06, 0.0, -1.0, 2.376e-06, 0.0, -1.0, 8.589e-08, 0.0, -1.0, 4.597e-07, 0.0, -1.0, 1.048e-06, 0.0, -1.0, 8.589e-08, 0.0, -1.0, 2.2e-06, 0.0, -1.0, 4.597e-07, 0.0, -1.0, 8.589e-08, 0.0, -1.0, 8.589e-08, 0.0, -1.0, 1.89e-06, 0.0, -1.0, 2.2e-06, 0.0, -1.0, 1.89e-06, 0.0, -1.0, 8.589e-08, 0.0, -1.0, 2.885e-07, 0.0, -1.0, -5.63e-08, 0.0, -1.0, 2.885e-07, 0.0, -1.0, 1.023e-06, 0.0, -1.0, -7.663e-08, 0.0, -1.0, 1.023e-06, 0.0, -1.0, -8.971e-07, 0.0, -1.0, 9.264e-07, 0.0, -1.0, -8.971e-07, 0.0, -1.0, -1.812e-06, 0.0, -1.0, 6.259e-07, 0.0, -1.0, -1.812e-06, 0.0, -1.0, -1.42e-06, 0.0, -1.0, -1.27e-07, 0.0, -1.0, -1.42e-06, 0.0, -1.0, -6.487e-07, 0.0, -1.0, 3.115e-07, 0.0, -1.0, -6.487e-07, 0.0, -1.0, 6.606e-07, 0.0, -1.0, 2.331e-07, 0.0, -1.0, 6.606e-07, 0.0, -1.0, -2.787e-08, 0.0, -1.0, -1.133e-07, 0.0, -1.0, -2.787e-08, 0.0, -1.0, -4.599e-07, 0.0, -1.0, -2.267e-08, 0.0, -1.0, -4.599e-07, 0.0, -1.0, 6.501e-08, 0.0, -1.0, 1.714e-07, 0.0, -1.0, 1.378e-07, 0.0, -1.0, 6.501e-08, 0.0, -1.0, -2.267e-08, 0.0, -1.0, 1.378e-07, 0.0, -1.0, 1.375e-07, 0.0, -1.0, -1.133e-07, 0.0, -1.0, -2.267e-08, 0.0, -1.0, 1.375e-07, 0.0, -1.0, 2.331e-07, 0.0, -1.0, -1.133e-07, 0.0, -1.0, 1.375e-07, 0.0, -1.0, 3.115e-07, 0.0, -1.0, 2.331e-07, 0.0, -1.0, 1.375e-07, 0.0, -1.0, -1.27e-07, 0.0, -1.0, 3.115e-07, 0.0, -1.0, 1.375e-07, 0.0, -1.0, 6.259e-07, 0.0, -1.0, -1.27e-07, 0.0, -1.0, 1.375e-07, 0.0, -1.0, 9.264e-07, 0.0, -1.0, 6.259e-07, 0.0, -1.0, 1.375e-07, 0.0, -1.0, -7.663e-08, 0.0, -1.0, 9.264e-07, 0.0, -1.0, 1.375e-07, 0.0, -1.0, -5.63e-08, 0.0, -1.0, -7.663e-08, 0.0, -1.0, 1.375e-07, 0.0, -1.0, -5.63e-08, 0.0, -1.0, 1.375e-07, 0.0, -1.0, -9.441e-07, 0.0, -1.0, 1.89e-06, 0.0, -1.0, -5.63e-08, 0.0, -1.0, -9.441e-07, 0.0, -1.0, -9.441e-07, 0.0, -1.0, 2.2e-06, 0.0, -1.0, 1.89e-06, 0.0, -1.0, 4.597e-07, 0.0, -1.0, 2.2e-06, 0.0, -1.0, -9.441e-07, 0.0, -1.0, 1.048e-06, 0.0, -1.0, 4.597e-07, 0.0, -1.0, 1.751e-06, 0.0, -1.0, 2.376e-06, 0.0, -1.0, 1.048e-06, 0.0, -1.0, 0.0, 0.0, -1.0, 2.188e-06, 0.0, -1.0, 2.376e-06, 0.0, -1.0, 2.304e-06, 0.0, -1.0, 0.0, 0.0, -1.0, 2.188e-06, 0.0, -1.0, 0.0, 0.0, -1.0, 0.0, 0.0, -1.0, 0.0, 0.0, -1.0, 0.0, 0.0, -1.0, -1.048e-06, 0.0, -1.0, 0.0, 0.0, -1.0, -5.299e-07, 0.0, -1.0, -4.186e-07, 0.0, -1.0, -1.048e-06, 0.0, -1.0, -3.122e-06, 0.0, -1.0, 3.551e-07, 0.0, -1.0, -4.186e-07, 0.0, -1.0, -1.197e-06, 0.0, -1.0, 3.616e-06, 0.0, -1.0, 3.551e-07, 0.0, -1.0, 1.078e-06, 0.0, -1.0, 3.616e-06, 0.0, -1.0, 7.5e-06, 0.0, -1.0, 0.0, 0.0, -1.0, 4.701e-06, 0.0, -1.0, 0.0, 0.0, -1.0, 1.724e-06, 0.0, -1.0, 6.965e-08, 0.0, -1.0, 7.15e-07, 0.0, -1.0, 1.724e-06, 0.0, -1.0, 1.724e-06, 0.0, -1.0, 1.469e-07, 0.0, -1.0, 6.965e-08, 0.0, -1.0, 0.0, 0.0, -1.0, 4.865e-08, 0.0, -1.0, -1.792e-07, 0.0, -1.0, -1.792e-07, 0.0, -1.0, 6.965e-08, 0.0, -1.0, 0.0, 0.0, -1.0])] * 3)])

# ---- objects
ob_camera = bpy.data.objects.new('Camera', cam_camera)
ob_glyph = bpy.data.objects.new('glyph', me_glyph)

# ---- transforms, parenting, visibility, modifiers, constraints
ob_camera.location = (7.359, -6.926, 4.958)
ob_camera.rotation_euler = (1.109, 0.0, 0.8149)
ob_camera.lock_rotations_4d = False
ob_camera.empty_display_type = 'ARROWS'
ob_camera.color = (0.0, 0.0, 0.0, 0.0)
ob_camera.display_type = 'WIRE'
ob_camera.lineart.crease_threshold = 0.0
ob_glyph.location = (0.0, 0.0, 0.0)
ob_glyph.rotation_euler = (1.571, -0.0, 0.0)
ob_glyph.scale = (0.00126, 0.00126, 0.00126)
ob_glyph.lineart.crease_threshold = 0.0

# ---- collection membership
col_collection.objects.link(ob_camera)
col_collection.objects.link(ob_glyph)

# ---- scene / render settings (as saved in the file)
scene.camera = ob_camera
scene.frame_start = 1; scene.frame_end = 250; scene.frame_set(1)
scene.render.engine = 'BLENDER_EEVEE_NEXT'
scene.cycles.use_denoising = False
scene.cycles.samples = 128
scene.cycles.sampling_pattern = 'TABULATED_SOBOL'
scene.cycles.use_adaptive_sampling = False
scene.cycles.use_light_tree = False
scene.view_settings.view_transform = 'Filmic'
bpy.context.view_layer.update()

# ---- added for rendering (the .blend has no usable light): sun
light_auto_sun = bpy.data.lights.new('AutoSun', 'SUN')
light_auto_sun.energy = 3.0
light_auto_sun.angle = 0.0523599
ob_auto_sun = bpy.data.objects.new('AutoSun', light_auto_sun)
scene.collection.objects.link(ob_auto_sun)
ob_auto_sun.rotation_euler = (0.872665, 0.174533, 0.523599)
bpy.context.view_layer.update()
